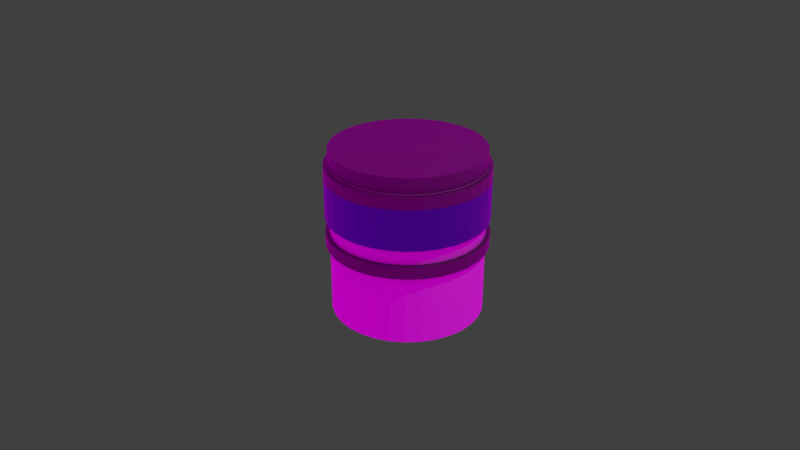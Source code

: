 # Source: my_magnet_bottle_test1.blend  (saved by Blender 3.5.10; exported with 4.5.12 LTS)
import bpy
from mathutils import Matrix  # noqa: F401  (used for matrix-valued properties, if any)

bpy.ops.wm.read_factory_settings(use_empty=True)
scene = bpy.context.scene
scene.name = 'Scene'

# ---- collections
col_collection_1 = bpy.data.collections.new('Collection 1'); scene.collection.children.link(col_collection_1)

# ---- images (referenced by path relative to the original .blend; pixels are not part of the script)
import os
ASSET_DIR = os.environ.get("B2B_ASSET_DIR", "")  # directory of the original .blend (textures are referenced by path, not embedded)
HERE = os.path.dirname(os.path.abspath(__file__))  # packed textures are extracted next to this script under _unpacked/

def load_image(name, relpath, width, height, colorspace="sRGB"):
    """Load a texture the original file referenced (path relative to the .blend, or extracted next to this script)."""
    p = next((c for c in (os.path.join(HERE, relpath), os.path.join(ASSET_DIR, relpath)) if relpath and os.path.exists(c)), "")
    if p:
        img = bpy.data.images.load(p, check_existing=True)
        img.name = name
    else:  # same state as the original file: an image datablock whose file is absent (Cycles renders it pink)
        img = bpy.data.images.new(name, width, height)
        img.source = "FILE"
        img.filepath = "//" + (relpath or name)
    img.colorspace_settings.name = colorspace
    return img
img_environment_hdr = load_image('environment.hdr', 'environment.hdr', 1024, 1024, 'Linear Rec.709')

# ---- materials (node trees are filled in below, after node groups)
mat_material_001 = bpy.data.materials.new('Material.001')
mat_material_001.use_transparent_shadow = False
mat_material_002 = bpy.data.materials.new('Material.002')
mat_material_002.use_transparent_shadow = False
mat_material = bpy.data.materials.new('Material')
mat_material.use_transparent_shadow = False

# ---- material node trees
mat_material_001.use_nodes = True; mat_material_001.node_tree.nodes.clear()
_N = mat_material_001.node_tree.nodes; _L = mat_material_001.node_tree.links
n0 = _N.new('ShaderNodeBsdfPrincipled'); n0.name = 'Principled BSDF'; n0.location = (10, 300)
n0.distribution = 'GGX'
n0.subsurface_method = 'RANDOM_WALK_SKIN'
n0.inputs[0].default_value = (0.448, 0.448, 0.448, 1.0)
n0.inputs[3].default_value = 1.45
n0.inputs[27].default_value = (0.0, 0.0, 0.0, 1.0)
n0.inputs[28].default_value = 1.0
n1 = _N.new('ShaderNodeOutputMaterial'); n1.name = 'Material Output'; n1.location = (300, 300)
_L.new(n0.outputs[0], n1.inputs[0])
n1.is_active_output = True
mat_material_002.use_nodes = True; mat_material_002.node_tree.nodes.clear()
_N = mat_material_002.node_tree.nodes; _L = mat_material_002.node_tree.links
n0 = _N.new('ShaderNodeBsdfPrincipled'); n0.name = 'Principled BSDF'; n0.location = (10, 300)
n0.distribution = 'GGX'
n0.subsurface_method = 'RANDOM_WALK_SKIN'
n0.inputs[0].default_value = (0.0578, 0.0578, 0.0578, 1.0)
n0.inputs[3].default_value = 1.45
n0.inputs[27].default_value = (0.0, 0.0, 0.0, 1.0)
n0.inputs[28].default_value = 1.0
n1 = _N.new('ShaderNodeOutputMaterial'); n1.name = 'Material Output'; n1.location = (300, 300)
_L.new(n0.outputs[0], n1.inputs[0])
n1.is_active_output = True
mat_material.use_nodes = True; mat_material.node_tree.nodes.clear()
_N = mat_material.node_tree.nodes; _L = mat_material.node_tree.links
n0 = _N.new('ShaderNodeBsdfPrincipled'); n0.name = 'Principled BSDF'; n0.location = (10, 300)
n0.distribution = 'GGX'
n0.subsurface_method = 'RANDOM_WALK_SKIN'
n0.inputs[0].default_value = (0.01464, 0.0352, 0.1679, 1.0)
n0.inputs[3].default_value = 1.45
n0.inputs[27].default_value = (0.0, 0.0, 0.0, 1.0)
n0.inputs[28].default_value = 1.0
n1 = _N.new('ShaderNodeOutputMaterial'); n1.name = 'Material Output'; n1.location = (300, 300)
_L.new(n0.outputs[0], n1.inputs[0])
n1.is_active_output = True

# ---- world
world_world = bpy.data.worlds.new('World'); scene.world = world_world
world_world.use_nodes = True; world_world.node_tree.nodes.clear()
_N = world_world.node_tree.nodes; _L = world_world.node_tree.links
n0 = _N.new('ShaderNodeBackground'); n0.name = 'Background'; n0.location = (132, 300)
n1 = _N.new('ShaderNodeOutputWorld'); n1.name = 'World Output'; n1.location = (343, 299)
n2 = _N.new('ShaderNodeMix'); n2.name = 'Mix'; n2.location = (-90, 301)
n2.data_type = 'RGBA'
n2.inputs[7].default_value = (0.05127, 0.05127, 0.05127, 1.0)
n3 = _N.new('ShaderNodeLightPath'); n3.name = 'Light Path'; n3.location = (-312, 302)
n3.width = 143
n4 = _N.new('ShaderNodeTexEnvironment'); n4.name = 'Environment Texture'; n4.location = (-367, 136)
n4.width = 202
n4.image = img_environment_hdr
_L.new(n0.outputs[0], n1.inputs[0])
_L.new(n4.outputs[0], n2.inputs[6])
_L.new(n3.outputs[0], n2.inputs[0])
_L.new(n2.outputs[2], n0.inputs[0])
n1.is_active_output = True
world_world.color = (0.05088, 0.05088, 0.05088)
world_world.use_sun_shadow = False
world_world.sun_shadow_jitter_overblur = 0.0
world_world.cycles.sampling_method = 'MANUAL'

# ---- cameras
cam_camera = bpy.data.cameras.new('Camera')
cam_camera.clip_end = 100.0
cam_camera.lens = 35.0
cam_camera.sensor_width = 32.0
cam_camera.sensor_height = 18.0
cam_camera.ortho_scale = 7.314
cam_camera.dof.focus_distance = 0.0

# ---- lights
light_lamp = bpy.data.lights.new('Lamp', 'POINT')
light_lamp.transmission_factor = 0.0
light_lamp.cutoff_distance = 30.0
light_lamp.energy = 100.0
light_lamp.shadow_buffer_clip_start = 1.001
light_lamp.shadow_soft_size = 0.1
light_lamp.shadow_maximum_resolution = 0.006
light_lamp.use_absolute_resolution = True

# ---- meshes
me_cylinder_005 = bpy.data.meshes.new('Cylinder.005')
me_cylinder_005.from_pydata([(0.0, 1.0, -1.0), (0.0, 0.9282, -0.8687), (0.0, 1.0, 1.0), (0.1951, 0.9808, -1.0), (0.1811, 0.9103, -0.8687), (0.1951, 0.9808, 1.0), (0.3827, 0.9239, -1.0), (0.3552, 0.8575, -0.8687), (0.3827, 0.9239, 1.0), (0.5556, 0.8315, -1.0), (0.5157, 0.7717, -0.8687), (0.5556, 0.8315, 1.0), (0.7071, 0.7071, -1.0), (0.6563, 0.6563, -0.8687), (0.7071, 0.7071, 1.0), (0.8315, 0.5556, -1.0), (0.7717, 0.5157, -0.8687), (0.8315, 0.5556, 1.0), (0.9239, 0.3827, -1.0), (0.8575, 0.3552, -0.8687), (0.9239, 0.3827, 1.0), (0.9808, 0.1951, -1.0), (0.9103, 0.1811, -0.8687), (0.9808, 0.1951, 1.0), (1.0, 0.0, -1.0), (0.9282, 0.0, -0.8687), (1.0, 0.0, 1.0), (0.9808, -0.1951, -1.0), (0.9103, -0.1811, -0.8687), (0.9808, -0.1951, 1.0), (0.8575, -0.3552, -0.8687), (0.9239, -0.3827, -1.0), (0.9239, -0.3827, 1.0), (0.8315, -0.5556, -1.0), (0.7717, -0.5157, -0.8687), (0.8315, -0.5556, 1.0), (0.7071, -0.7071, -1.0), (0.6563, -0.6563, -0.8687), (0.7071, -0.7071, 1.0), (0.5556, -0.8315, -1.0), (0.5157, -0.7717, -0.8687), (0.5556, -0.8315, 1.0), (0.3827, -0.9239, -1.0), (0.3552, -0.8575, -0.8687), (0.3827, -0.9239, 1.0), (0.1811, -0.9103, -0.8687), (0.1951, -0.9808, -1.0), (0.1951, -0.9808, 1.0), (0.0, -1.0, -1.0), (0.0, -0.9282, -0.8687), (0.0, -1.0, 1.0), (-0.1951, -0.9808, -1.0), (-0.1811, -0.9103, -0.8687), (-0.1951, -0.9808, 1.0), (-0.3827, -0.9239, -1.0), (-0.3552, -0.8575, -0.8687), (-0.3827, -0.9239, 1.0), (-0.5556, -0.8315, -1.0), (-0.5157, -0.7717, -0.8687), (-0.5556, -0.8315, 1.0), (-0.7071, -0.7071, -1.0), (-0.6563, -0.6563, -0.8687), (-0.7071, -0.7071, 1.0), (-0.8315, -0.5556, -1.0), (-0.7717, -0.5157, -0.8687), (-0.8315, -0.5556, 1.0), (-0.9239, -0.3827, -1.0), (-0.8575, -0.3552, -0.8687), (-0.9239, -0.3827, 1.0), (-0.9808, -0.1951, -1.0), (-0.9103, -0.1811, -0.8687), (-0.9808, -0.1951, 1.0), (-1.0, 0.0, -1.0), (-0.9282, 0.0, -0.8687), (-1.0, 0.0, 1.0), (-0.9808, 0.1951, -1.0), (-0.9103, 0.1811, -0.8687), (-0.9808, 0.1951, 1.0), (-0.9239, 0.3827, -1.0), (-0.8575, 0.3552, -0.8687), (-0.9239, 0.3827, 1.0), (-0.8315, 0.5556, -1.0), (-0.7717, 0.5157, -0.8687), (-0.8315, 0.5556, 1.0), (-0.7071, 0.7071, -1.0), (-0.6563, 0.6563, -0.8687), (-0.7071, 0.7071, 1.0), (-0.5556, 0.8315, -1.0), (-0.5157, 0.7717, -0.8687), (-0.5556, 0.8315, 1.0), (-0.3827, 0.9239, -1.0), (-0.3552, 0.8575, -0.8687), (-0.3827, 0.9239, 1.0), (-0.1951, 0.9808, -1.0), (-0.1811, 0.9103, -0.8687), (-0.1951, 0.9808, 1.0), (0.0, 0.9282, 1.0), (-0.6563, 0.6563, 1.0), (-0.9282, 0.0, 1.0), (-0.6563, -0.6563, 1.0), (0.0, -0.9282, 1.0), (0.6563, -0.6563, 1.0), (0.9282, 0.0, 1.0), (0.6563, 0.6563, 1.0), (-0.7717, 0.5157, 1.0), (-0.5157, 0.7717, 1.0), (-0.1811, 0.9103, 1.0), (-0.3552, 0.8575, 1.0), (0.1811, 0.9103, 1.0), (-0.9103, 0.1811, 1.0), (-0.9103, -0.1811, 1.0), (-0.7717, -0.5157, 1.0), (-0.5157, -0.7717, 1.0), (-0.8575, -0.3552, 1.0), (-0.1811, -0.9103, 1.0), (0.1811, -0.9103, 1.0), (0.5157, -0.7717, 1.0), (0.7717, -0.5157, 1.0), (0.3552, -0.8575, 1.0), (0.5157, 0.7717, 1.0), (0.7717, 0.5157, 1.0), (0.9103, -0.1811, 1.0), (0.9103, 0.1811, 1.0), (0.8575, 0.3552, 1.0), (-0.8575, 0.3552, 1.0), (0.3552, 0.8575, 1.0), (-0.3552, -0.8575, 1.0), (0.8575, -0.3552, 1.0)], [], [(0, 2, 5, 3), (3, 5, 8, 6), (6, 8, 11, 9), (9, 11, 14, 12), (12, 14, 17, 15), (15, 17, 20, 18), (18, 20, 23, 21), (21, 23, 26, 24), (24, 26, 29, 27), (27, 29, 32, 31), (31, 32, 35, 33), (33, 35, 38, 36), (36, 38, 41, 39), (39, 41, 44, 42), (42, 44, 47, 46), (46, 47, 50, 48), (48, 50, 53, 51), (51, 53, 56, 54), (54, 56, 59, 57), (57, 59, 62, 60), (60, 62, 65, 63), (63, 65, 68, 66), (66, 68, 71, 69), (69, 71, 74, 72), (72, 74, 77, 75), (75, 77, 80, 78), (78, 80, 83, 81), (81, 83, 86, 84), (84, 86, 89, 87), (87, 89, 92, 90), (98, 74, 71, 68, 65, 62, 59, 56, 53, 50, 47, 44, 41, 38, 35, 32, 29, 26, 102, 121, 127, 117, 101, 116, 118, 115, 100, 114, 126, 112, 99, 111, 113, 110), (102, 26, 23, 20, 17, 14, 11, 8, 5, 2, 95, 92, 89, 86, 83, 80, 77, 74, 98, 109, 124, 104, 97, 105, 107, 106, 96, 108, 125, 119, 103, 120, 123, 122), (90, 92, 95, 93), (93, 95, 2, 0), (93, 0, 3, 6, 9, 12, 15, 18, 21, 24, 27, 31, 33, 36, 39, 42, 46, 48, 51, 54, 57, 60, 63, 66, 69, 72, 75, 78, 81, 84, 87, 90), (96, 1, 4, 108), (108, 4, 7, 125), (125, 7, 10, 119), (119, 10, 13, 103), (13, 16, 120, 103), (16, 19, 123, 120), (19, 22, 122, 123), (22, 25, 102, 122), (25, 28, 121, 102), (28, 30, 127, 121), (30, 34, 117, 127), (34, 37, 101, 117), (37, 40, 116, 101), (40, 43, 118, 116), (43, 45, 115, 118), (45, 49, 100, 115), (49, 52, 114, 100), (52, 55, 126, 114), (126, 55, 58, 112), (58, 61, 99, 112), (99, 61, 64, 111), (111, 64, 67, 113), (113, 67, 70, 110), (110, 70, 73, 98), (98, 73, 76, 109), (109, 76, 79, 124), (124, 79, 82, 104), (104, 82, 85, 97), (97, 85, 88, 105), (105, 88, 91, 107), (107, 91, 94, 106), (106, 94, 1, 96), (91, 88, 85, 82, 79, 76, 73, 70, 67, 64, 61, 58, 55, 52, 49, 45, 43, 40, 37, 34, 30, 28, 25, 22, 19, 16, 13, 10, 7, 4, 1, 94)])
_uv = me_cylinder_005.uv_layers.new(name='UVMap')
_uv.uv.foreach_set('vector', [1.0, 0.5, 1.0, 1.0, 0.9688, 1.0, 0.9688, 0.5, 0.9688, 0.5, 0.9688, 1.0, 0.9375, 1.0, 0.9375, 0.5, 0.9375, 0.5, 0.9375, 1.0, 0.9062, 1.0, 0.9062, 0.5, 0.9062, 0.5, 0.9062, 1.0, 0.875, 1.0, 0.875, 0.5, 0.875, 0.5, 0.875, 1.0, 0.8438, 1.0, 0.8438, 0.5, 0.8438, 0.5, 0.8438, 1.0, 0.8125, 1.0, 0.8125, 0.5, 0.8125, 0.5, 0.8125, 1.0, 0.7812, 1.0, 0.7812, 0.5, 0.7812, 0.5, 0.7812, 1.0, 0.75, 1.0, 0.75, 0.5, 0.75, 0.5, 0.75, 1.0, 0.7188, 1.0, 0.7188, 0.5, 0.7188, 0.5, 0.7188, 1.0, 0.6875, 1.0, 0.6875, 0.5, 0.6875, 0.5, 0.6875, 1.0, 0.6562, 1.0, 0.6562, 0.5, 0.6562, 0.5, 0.6562, 1.0, 0.625, 1.0, 0.625, 0.5, 0.625, 0.5, 0.625, 1.0, 0.5938, 1.0, 0.5938, 0.5, 0.5938, 0.5, 0.5938, 1.0, 0.5625, 1.0, 0.5625, 0.5, 0.5625, 0.5, 0.5625, 1.0, 0.5312, 1.0, 0.5312, 0.5, 0.5312, 0.5, 0.5312, 1.0, 0.5, 1.0, 0.5, 0.5, 0.5, 0.5, 0.5, 1.0, 0.4688, 1.0, 0.4688, 0.5, 0.4688, 0.5, 0.4688, 1.0, 0.4375, 1.0, 0.4375, 0.5, 0.4375, 0.5, 0.4375, 1.0, 0.4062, 1.0, 0.4062, 0.5, 0.4062, 0.5, 0.4062, 1.0, 0.375, 1.0, 0.375, 0.5, 0.375, 0.5, 0.375, 1.0, 0.3438, 1.0, 0.3438, 0.5, 0.3438, 0.5, 0.3438, 1.0, 0.3125, 1.0, 0.3125, 0.5, 0.3125, 0.5, 0.3125, 1.0, 0.2812, 1.0, 0.2812, 0.5, 0.2812, 0.5, 0.2812, 1.0, 0.25, 1.0, 0.25, 0.5, 0.25, 0.5, 0.25, 1.0, 0.2188, 1.0, 0.2188, 0.5, 0.2188, 0.5, 0.2188, 1.0, 0.1875, 1.0, 0.1875, 0.5, 0.1875, 0.5, 0.1875, 1.0, 0.1562, 1.0, 0.1562, 0.5, 0.1562, 0.5, 0.1562, 1.0, 0.125, 1.0, 0.125, 0.5, 0.125, 0.5, 0.125, 1.0, 0.09375, 1.0, 0.09375, 0.5, 0.09375, 0.5, 0.09375, 1.0, 0.0625, 1.0, 0.0625, 0.5, 0.02724, 0.25, 0.01, 0.25, 0.01461, 0.2032, 0.02827, 0.1582, 0.05045, 0.1167, 0.08029, 0.08029, 0.1167, 0.05045, 0.1582, 0.02827, 0.2032, 0.01461, 0.25, 0.01, 0.2968, 0.01461, 0.3418, 0.02827, 0.3833, 0.05045, 0.4197, 0.08029, 0.4496, 0.1167, 0.4717, 0.1582, 0.4854, 0.2032, 0.49, 0.25, 0.4728, 0.25, 0.4685, 0.2065, 0.4558, 0.1648, 0.4352, 0.1262, 0.4075, 0.09248, 0.3738, 0.06478, 0.3352, 0.0442, 0.2935, 0.03152, 0.25, 0.02724, 0.2065, 0.03152, 0.1648, 0.0442, 0.1262, 0.06478, 0.09248, 0.09248, 0.06478, 0.1262, 0.0442, 0.1648, 0.03152, 0.2065, 0.4728, 0.25, 0.49, 0.25, 0.4854, 0.2968, 0.4717, 0.3418, 0.4496, 0.3833, 0.4197, 0.4197, 0.3833, 0.4496, 0.3418, 0.4717, 0.2968, 0.4854, 0.25, 0.49, 0.2032, 0.4854, 0.1582, 0.4717, 0.1167, 0.4496, 0.08029, 0.4197, 0.05045, 0.3833, 0.02827, 0.3418, 0.01461, 0.2968, 0.01, 0.25, 0.02724, 0.25, 0.03152, 0.2935, 0.0442, 0.3352, 0.06478, 0.3738, 0.09248, 0.4075, 0.1262, 0.4352, 0.1648, 0.4558, 0.2065, 0.4685, 0.25, 0.4728, 0.2935, 0.4685, 0.3352, 0.4558, 0.3738, 0.4352, 0.4075, 0.4075, 0.4352, 0.3738, 0.4558, 0.3352, 0.4685, 0.2935, 0.0625, 0.5, 0.0625, 1.0, 0.03125, 1.0, 0.03125, 0.5, 0.03125, 0.5, 0.03125, 1.0, 0.0, 1.0, 0.0, 0.5, 0.7032, 0.4854, 0.75, 0.49, 0.7968, 0.4854, 0.8418, 0.4717, 0.8833, 0.4496, 0.9197, 0.4197, 0.9496, 0.3833, 0.9717, 0.3418, 0.9854, 0.2968, 0.99, 0.25, 0.9854, 0.2032, 0.9717, 0.1582, 0.9496, 0.1167, 0.9197, 0.08029, 0.8833, 0.05045, 0.8418, 0.02827, 0.7968, 0.01461, 0.75, 0.01, 0.7032, 0.01461, 0.6582, 0.02827, 0.6167, 0.05045, 0.5803, 0.08029, 0.5504, 0.1167, 0.5283, 0.1582, 0.5146, 0.2032, 0.51, 0.25, 0.5146, 0.2968, 0.5283, 0.3418, 0.5504, 0.3833, 0.5803, 0.4197, 0.6167, 0.4496, 0.6582, 0.4717, 1.0, 0.9776, 1.0, 0.5, 0.9688, 0.5, 0.9688, 0.9776, 0.9688, 0.9776, 0.9688, 0.5, 0.9375, 0.5, 0.9375, 0.9776, 0.9375, 0.9776, 0.9375, 0.5, 0.9062, 0.5, 0.9062, 0.9776, 0.9062, 0.9776, 0.9062, 0.5, 0.875, 0.5, 0.875, 0.9776, 0.875, 0.5, 0.8438, 0.5, 0.8438, 0.9776, 0.875, 0.9776, 0.8438, 0.5, 0.8125, 0.5, 0.8125, 0.9776, 0.8438, 0.9776, 0.8125, 0.5, 0.7812, 0.5, 0.7812, 0.9776, 0.8125, 0.9776, 0.7812, 0.5, 0.75, 0.5, 0.75, 0.9776, 0.7812, 0.9776, 0.75, 0.5, 0.7188, 0.5, 0.7188, 0.9776, 0.75, 0.9776, 0.7188, 0.5, 0.6875, 0.5, 0.6875, 0.9776, 0.7188, 0.9776, 0.6875, 0.5, 0.6562, 0.5, 0.6562, 0.9776, 0.6875, 0.9776, 0.6562, 0.5, 0.625, 0.5, 0.625, 0.9776, 0.6562, 0.9776, 0.625, 0.5, 0.5938, 0.5, 0.5938, 0.9776, 0.625, 0.9776, 0.5938, 0.5, 0.5625, 0.5, 0.5625, 0.9776, 0.5938, 0.9776, 0.5625, 0.5, 0.5312, 0.5, 0.5312, 0.9776, 0.5625, 0.9776, 0.5312, 0.5, 0.5, 0.5, 0.5, 0.9776, 0.5312, 0.9776, 0.5, 0.5, 0.4688, 0.5, 0.4688, 0.9776, 0.5, 0.9776, 0.4688, 0.5, 0.4375, 0.5, 0.4375, 0.9776, 0.4688, 0.9776, 0.4375, 0.9776, 0.4375, 0.5, 0.4062, 0.5, 0.4062, 0.9776, 0.4062, 0.5, 0.375, 0.5, 0.375, 0.9776, 0.4062, 0.9776, 0.375, 0.9776, 0.375, 0.5, 0.3438, 0.5, 0.3438, 0.9776, 0.3438, 0.9776, 0.3438, 0.5, 0.3125, 0.5, 0.3125, 0.9776, 0.3125, 0.9776, 0.3125, 0.5, 0.2812, 0.5, 0.2812, 0.9776, 0.2812, 0.9776, 0.2812, 0.5, 0.25, 0.5, 0.25, 0.9776, 0.25, 0.9776, 0.25, 0.5, 0.2188, 0.5, 0.2188, 0.9776, 0.2188, 0.9776, 0.2188, 0.5, 0.1875, 0.5, 0.1875, 0.9776, 0.1875, 0.9776, 0.1875, 0.5, 0.1562, 0.5, 0.1562, 0.9776, 0.1562, 0.9776, 0.1562, 0.5, 0.125, 0.5, 0.125, 0.9776, 0.125, 0.9776, 0.125, 0.5, 0.09375, 0.5, 0.09375, 0.9776, 0.09375, 0.9776, 0.09375, 0.5, 0.0625, 0.5, 0.0625, 0.9776, 0.0625, 0.9776, 0.0625, 0.5, 0.03125, 0.5, 0.03125, 0.9776, 0.03125, 0.9776, 0.03125, 0.5, 0.0, 0.5, 0.0, 0.9776, 0.6582, 0.4717, 0.6167, 0.4496, 0.5803, 0.4197, 0.5504, 0.3833, 0.5283, 0.3418, 0.5146, 0.2968, 0.51, 0.25, 0.5146, 0.2032, 0.5283, 0.1582, 0.5504, 0.1167, 0.5803, 0.08029, 0.6167, 0.05045, 0.6582, 0.02827, 0.7032, 0.01461, 0.75, 0.01, 0.7968, 0.01461, 0.8418, 0.02827, 0.8833, 0.05045, 0.9197, 0.08029, 0.9496, 0.1167, 0.9717, 0.1582, 0.9854, 0.2032, 0.99, 0.25, 0.9854, 0.2968, 0.9717, 0.3418, 0.9496, 0.3833, 0.9197, 0.4197, 0.8833, 0.4496, 0.8418, 0.4717, 0.7968, 0.4854, 0.75, 0.49, 0.7032, 0.4854])
me_cylinder_005.materials.append(mat_material_001)
me_cylinder_005.update()
me_cylinder_007 = bpy.data.meshes.new('Cylinder.007')
me_cylinder_007.from_pydata([(0.0, 1.0, -1.0), (0.0, 1.0, 1.0), (0.1951, 0.9808, -1.0), (0.1951, 0.9808, 1.0), (0.3827, 0.9239, -1.0), (0.3827, 0.9239, 1.0), (0.5556, 0.8315, -1.0), (0.5556, 0.8315, 1.0), (0.7071, 0.7071, -1.0), (0.7071, 0.7071, 1.0), (0.8315, 0.5556, -1.0), (0.8315, 0.5556, 1.0), (0.9239, 0.3827, -1.0), (0.9239, 0.3827, 1.0), (0.9808, 0.1951, -1.0), (0.9808, 0.1951, 1.0), (1.0, 0.0, -1.0), (1.0, 0.0, 1.0), (0.9808, -0.1951, -1.0), (0.9808, -0.1951, 1.0), (0.9239, -0.3827, -1.0), (0.9239, -0.3827, 1.0), (0.8315, -0.5556, -1.0), (0.8315, -0.5556, 1.0), (0.7071, -0.7071, -1.0), (0.7071, -0.7071, 1.0), (0.5556, -0.8315, -1.0), (0.5556, -0.8315, 1.0), (0.3827, -0.9239, -1.0), (0.3827, -0.9239, 1.0), (0.1951, -0.9808, -1.0), (0.1951, -0.9808, 1.0), (0.0, -1.0, -1.0), (0.0, -1.0, 1.0), (-0.1951, -0.9808, -1.0), (-0.1951, -0.9808, 1.0), (-0.3827, -0.9239, -1.0), (-0.3827, -0.9239, 1.0), (-0.5556, -0.8315, -1.0), (-0.5556, -0.8315, 1.0), (-0.7071, -0.7071, -1.0), (-0.7071, -0.7071, 1.0), (-0.8315, -0.5556, -1.0), (-0.8315, -0.5556, 1.0), (-0.9239, -0.3827, -1.0), (-0.9239, -0.3827, 1.0), (-0.9808, -0.1951, -1.0), (-0.9808, -0.1951, 1.0), (-1.0, 0.0, -1.0), (-1.0, 0.0, 1.0), (-0.9808, 0.1951, -1.0), (-0.9808, 0.1951, 1.0), (-0.9239, 0.3827, -1.0), (-0.9239, 0.3827, 1.0), (-0.8315, 0.5556, -1.0), (-0.8315, 0.5556, 1.0), (-0.7071, 0.7071, -1.0), (-0.7071, 0.7071, 1.0), (-0.5556, 0.8315, -1.0), (-0.5556, 0.8315, 1.0), (-0.3827, 0.9239, -1.0), (-0.3827, 0.9239, 1.0), (-0.1951, 0.9808, -1.0), (-0.1951, 0.9808, 1.0)], [], [(0, 1, 3, 2), (2, 3, 5, 4), (4, 5, 7, 6), (6, 7, 9, 8), (8, 9, 11, 10), (10, 11, 13, 12), (12, 13, 15, 14), (14, 15, 17, 16), (16, 17, 19, 18), (18, 19, 21, 20), (20, 21, 23, 22), (22, 23, 25, 24), (24, 25, 27, 26), (26, 27, 29, 28), (28, 29, 31, 30), (30, 31, 33, 32), (32, 33, 35, 34), (34, 35, 37, 36), (36, 37, 39, 38), (38, 39, 41, 40), (40, 41, 43, 42), (42, 43, 45, 44), (44, 45, 47, 46), (46, 47, 49, 48), (48, 49, 51, 50), (50, 51, 53, 52), (52, 53, 55, 54), (54, 55, 57, 56), (56, 57, 59, 58), (58, 59, 61, 60), (3, 1, 63, 61, 59, 57, 55, 53, 51, 49, 47, 45, 43, 41, 39, 37, 35, 33, 31, 29, 27, 25, 23, 21, 19, 17, 15, 13, 11, 9, 7, 5), (60, 61, 63, 62), (62, 63, 1, 0), (0, 2, 4, 6, 8, 10, 12, 14, 16, 18, 20, 22, 24, 26, 28, 30, 32, 34, 36, 38, 40, 42, 44, 46, 48, 50, 52, 54, 56, 58, 60, 62)])
_uv = me_cylinder_007.uv_layers.new(name='UVMap')
_uv.uv.foreach_set('vector', [1.0, 0.5, 1.0, 1.0, 0.9688, 1.0, 0.9688, 0.5, 0.9688, 0.5, 0.9688, 1.0, 0.9375, 1.0, 0.9375, 0.5, 0.9375, 0.5, 0.9375, 1.0, 0.9062, 1.0, 0.9062, 0.5, 0.9062, 0.5, 0.9062, 1.0, 0.875, 1.0, 0.875, 0.5, 0.875, 0.5, 0.875, 1.0, 0.8438, 1.0, 0.8438, 0.5, 0.8438, 0.5, 0.8438, 1.0, 0.8125, 1.0, 0.8125, 0.5, 0.8125, 0.5, 0.8125, 1.0, 0.7812, 1.0, 0.7812, 0.5, 0.7812, 0.5, 0.7812, 1.0, 0.75, 1.0, 0.75, 0.5, 0.75, 0.5, 0.75, 1.0, 0.7188, 1.0, 0.7188, 0.5, 0.7188, 0.5, 0.7188, 1.0, 0.6875, 1.0, 0.6875, 0.5, 0.6875, 0.5, 0.6875, 1.0, 0.6562, 1.0, 0.6562, 0.5, 0.6562, 0.5, 0.6562, 1.0, 0.625, 1.0, 0.625, 0.5, 0.625, 0.5, 0.625, 1.0, 0.5938, 1.0, 0.5938, 0.5, 0.5938, 0.5, 0.5938, 1.0, 0.5625, 1.0, 0.5625, 0.5, 0.5625, 0.5, 0.5625, 1.0, 0.5312, 1.0, 0.5312, 0.5, 0.5312, 0.5, 0.5312, 1.0, 0.5, 1.0, 0.5, 0.5, 0.5, 0.5, 0.5, 1.0, 0.4688, 1.0, 0.4688, 0.5, 0.4688, 0.5, 0.4688, 1.0, 0.4375, 1.0, 0.4375, 0.5, 0.4375, 0.5, 0.4375, 1.0, 0.4062, 1.0, 0.4062, 0.5, 0.4062, 0.5, 0.4062, 1.0, 0.375, 1.0, 0.375, 0.5, 0.375, 0.5, 0.375, 1.0, 0.3438, 1.0, 0.3438, 0.5, 0.3438, 0.5, 0.3438, 1.0, 0.3125, 1.0, 0.3125, 0.5, 0.3125, 0.5, 0.3125, 1.0, 0.2812, 1.0, 0.2812, 0.5, 0.2812, 0.5, 0.2812, 1.0, 0.25, 1.0, 0.25, 0.5, 0.25, 0.5, 0.25, 1.0, 0.2188, 1.0, 0.2188, 0.5, 0.2188, 0.5, 0.2188, 1.0, 0.1875, 1.0, 0.1875, 0.5, 0.1875, 0.5, 0.1875, 1.0, 0.1562, 1.0, 0.1562, 0.5, 0.1562, 0.5, 0.1562, 1.0, 0.125, 1.0, 0.125, 0.5, 0.125, 0.5, 0.125, 1.0, 0.09375, 1.0, 0.09375, 0.5, 0.09375, 0.5, 0.09375, 1.0, 0.0625, 1.0, 0.0625, 0.5, 0.2968, 0.4854, 0.25, 0.49, 0.2032, 0.4854, 0.1582, 0.4717, 0.1167, 0.4496, 0.08029, 0.4197, 0.05045, 0.3833, 0.02827, 0.3418, 0.01461, 0.2968, 0.01, 0.25, 0.01461, 0.2032, 0.02827, 0.1582, 0.05045, 0.1167, 0.08029, 0.08029, 0.1167, 0.05045, 0.1582, 0.02827, 0.2032, 0.01461, 0.25, 0.01, 0.2968, 0.01461, 0.3418, 0.02827, 0.3833, 0.05045, 0.4197, 0.08029, 0.4496, 0.1167, 0.4717, 0.1582, 0.4854, 0.2032, 0.49, 0.25, 0.4854, 0.2968, 0.4717, 0.3418, 0.4496, 0.3833, 0.4197, 0.4197, 0.3833, 0.4496, 0.3418, 0.4717, 0.0625, 0.5, 0.0625, 1.0, 0.03125, 1.0, 0.03125, 0.5, 0.03125, 0.5, 0.03125, 1.0, 0.0, 1.0, 0.0, 0.5, 0.75, 0.49, 0.7968, 0.4854, 0.8418, 0.4717, 0.8833, 0.4496, 0.9197, 0.4197, 0.9496, 0.3833, 0.9717, 0.3418, 0.9854, 0.2968, 0.99, 0.25, 0.9854, 0.2032, 0.9717, 0.1582, 0.9496, 0.1167, 0.9197, 0.08029, 0.8833, 0.05045, 0.8418, 0.02827, 0.7968, 0.01461, 0.75, 0.01, 0.7032, 0.01461, 0.6582, 0.02827, 0.6167, 0.05045, 0.5803, 0.08029, 0.5504, 0.1167, 0.5283, 0.1582, 0.5146, 0.2032, 0.51, 0.25, 0.5146, 0.2968, 0.5283, 0.3418, 0.5504, 0.3833, 0.5803, 0.4197, 0.6167, 0.4496, 0.6582, 0.4717, 0.7032, 0.4854])
me_cylinder_007.materials.append(mat_material_002)
me_cylinder_007.update()
me_cylinder_008 = bpy.data.meshes.new('Cylinder.008')
me_cylinder_008.from_pydata([(0.0, 1.0, -1.0), (0.0, 1.0, 1.0), (0.1951, 0.9808, -1.0), (0.1951, 0.9808, 1.0), (0.3827, 0.9239, -1.0), (0.3827, 0.9239, 1.0), (0.5556, 0.8315, -1.0), (0.5556, 0.8315, 1.0), (0.7071, 0.7071, -1.0), (0.7071, 0.7071, 1.0), (0.8315, 0.5556, -1.0), (0.8315, 0.5556, 1.0), (0.9239, 0.3827, -1.0), (0.9239, 0.3827, 1.0), (0.9808, 0.1951, -1.0), (0.9808, 0.1951, 1.0), (1.0, 0.0, -1.0), (1.0, 0.0, 1.0), (0.9808, -0.1951, -1.0), (0.9808, -0.1951, 1.0), (0.9239, -0.3827, -1.0), (0.9239, -0.3827, 1.0), (0.8315, -0.5556, -1.0), (0.8315, -0.5556, 1.0), (0.7071, -0.7071, -1.0), (0.7071, -0.7071, 1.0), (0.5556, -0.8315, -1.0), (0.5556, -0.8315, 1.0), (0.3827, -0.9239, -1.0), (0.3827, -0.9239, 1.0), (0.1951, -0.9808, -1.0), (0.1951, -0.9808, 1.0), (0.0, -1.0, -1.0), (0.0, -1.0, 1.0), (-0.1951, -0.9808, -1.0), (-0.1951, -0.9808, 1.0), (-0.3827, -0.9239, -1.0), (-0.3827, -0.9239, 1.0), (-0.5556, -0.8315, -1.0), (-0.5556, -0.8315, 1.0), (-0.7071, -0.7071, -1.0), (-0.7071, -0.7071, 1.0), (-0.8315, -0.5556, -1.0), (-0.8315, -0.5556, 1.0), (-0.9239, -0.3827, -1.0), (-0.9239, -0.3827, 1.0), (-0.9808, -0.1951, -1.0), (-0.9808, -0.1951, 1.0), (-1.0, 0.0, -1.0), (-1.0, 0.0, 1.0), (-0.9808, 0.1951, -1.0), (-0.9808, 0.1951, 1.0), (-0.9239, 0.3827, -1.0), (-0.9239, 0.3827, 1.0), (-0.8315, 0.5556, -1.0), (-0.8315, 0.5556, 1.0), (-0.7071, 0.7071, -1.0), (-0.7071, 0.7071, 1.0), (-0.5556, 0.8315, -1.0), (-0.5556, 0.8315, 1.0), (-0.3827, 0.9239, -1.0), (-0.3827, 0.9239, 1.0), (-0.1951, 0.9808, -1.0), (-0.1951, 0.9808, 1.0)], [], [(0, 1, 3, 2), (2, 3, 5, 4), (4, 5, 7, 6), (6, 7, 9, 8), (8, 9, 11, 10), (10, 11, 13, 12), (12, 13, 15, 14), (14, 15, 17, 16), (16, 17, 19, 18), (18, 19, 21, 20), (20, 21, 23, 22), (22, 23, 25, 24), (24, 25, 27, 26), (26, 27, 29, 28), (28, 29, 31, 30), (30, 31, 33, 32), (32, 33, 35, 34), (34, 35, 37, 36), (36, 37, 39, 38), (38, 39, 41, 40), (40, 41, 43, 42), (42, 43, 45, 44), (44, 45, 47, 46), (46, 47, 49, 48), (48, 49, 51, 50), (50, 51, 53, 52), (52, 53, 55, 54), (54, 55, 57, 56), (56, 57, 59, 58), (58, 59, 61, 60), (3, 1, 63, 61, 59, 57, 55, 53, 51, 49, 47, 45, 43, 41, 39, 37, 35, 33, 31, 29, 27, 25, 23, 21, 19, 17, 15, 13, 11, 9, 7, 5), (60, 61, 63, 62), (62, 63, 1, 0), (0, 2, 4, 6, 8, 10, 12, 14, 16, 18, 20, 22, 24, 26, 28, 30, 32, 34, 36, 38, 40, 42, 44, 46, 48, 50, 52, 54, 56, 58, 60, 62)])
_uv = me_cylinder_008.uv_layers.new(name='UVMap')
_uv.uv.foreach_set('vector', [1.0, 0.5, 1.0, 1.0, 0.9688, 1.0, 0.9688, 0.5, 0.9688, 0.5, 0.9688, 1.0, 0.9375, 1.0, 0.9375, 0.5, 0.9375, 0.5, 0.9375, 1.0, 0.9062, 1.0, 0.9062, 0.5, 0.9062, 0.5, 0.9062, 1.0, 0.875, 1.0, 0.875, 0.5, 0.875, 0.5, 0.875, 1.0, 0.8438, 1.0, 0.8438, 0.5, 0.8438, 0.5, 0.8438, 1.0, 0.8125, 1.0, 0.8125, 0.5, 0.8125, 0.5, 0.8125, 1.0, 0.7812, 1.0, 0.7812, 0.5, 0.7812, 0.5, 0.7812, 1.0, 0.75, 1.0, 0.75, 0.5, 0.75, 0.5, 0.75, 1.0, 0.7188, 1.0, 0.7188, 0.5, 0.7188, 0.5, 0.7188, 1.0, 0.6875, 1.0, 0.6875, 0.5, 0.6875, 0.5, 0.6875, 1.0, 0.6562, 1.0, 0.6562, 0.5, 0.6562, 0.5, 0.6562, 1.0, 0.625, 1.0, 0.625, 0.5, 0.625, 0.5, 0.625, 1.0, 0.5938, 1.0, 0.5938, 0.5, 0.5938, 0.5, 0.5938, 1.0, 0.5625, 1.0, 0.5625, 0.5, 0.5625, 0.5, 0.5625, 1.0, 0.5312, 1.0, 0.5312, 0.5, 0.5312, 0.5, 0.5312, 1.0, 0.5, 1.0, 0.5, 0.5, 0.5, 0.5, 0.5, 1.0, 0.4688, 1.0, 0.4688, 0.5, 0.4688, 0.5, 0.4688, 1.0, 0.4375, 1.0, 0.4375, 0.5, 0.4375, 0.5, 0.4375, 1.0, 0.4062, 1.0, 0.4062, 0.5, 0.4062, 0.5, 0.4062, 1.0, 0.375, 1.0, 0.375, 0.5, 0.375, 0.5, 0.375, 1.0, 0.3438, 1.0, 0.3438, 0.5, 0.3438, 0.5, 0.3438, 1.0, 0.3125, 1.0, 0.3125, 0.5, 0.3125, 0.5, 0.3125, 1.0, 0.2812, 1.0, 0.2812, 0.5, 0.2812, 0.5, 0.2812, 1.0, 0.25, 1.0, 0.25, 0.5, 0.25, 0.5, 0.25, 1.0, 0.2188, 1.0, 0.2188, 0.5, 0.2188, 0.5, 0.2188, 1.0, 0.1875, 1.0, 0.1875, 0.5, 0.1875, 0.5, 0.1875, 1.0, 0.1562, 1.0, 0.1562, 0.5, 0.1562, 0.5, 0.1562, 1.0, 0.125, 1.0, 0.125, 0.5, 0.125, 0.5, 0.125, 1.0, 0.09375, 1.0, 0.09375, 0.5, 0.09375, 0.5, 0.09375, 1.0, 0.0625, 1.0, 0.0625, 0.5, 0.2968, 0.4854, 0.25, 0.49, 0.2032, 0.4854, 0.1582, 0.4717, 0.1167, 0.4496, 0.08029, 0.4197, 0.05045, 0.3833, 0.02827, 0.3418, 0.01461, 0.2968, 0.01, 0.25, 0.01461, 0.2032, 0.02827, 0.1582, 0.05045, 0.1167, 0.08029, 0.08029, 0.1167, 0.05045, 0.1582, 0.02827, 0.2032, 0.01461, 0.25, 0.01, 0.2968, 0.01461, 0.3418, 0.02827, 0.3833, 0.05045, 0.4197, 0.08029, 0.4496, 0.1167, 0.4717, 0.1582, 0.4854, 0.2032, 0.49, 0.25, 0.4854, 0.2968, 0.4717, 0.3418, 0.4496, 0.3833, 0.4197, 0.4197, 0.3833, 0.4496, 0.3418, 0.4717, 0.0625, 0.5, 0.0625, 1.0, 0.03125, 1.0, 0.03125, 0.5, 0.03125, 0.5, 0.03125, 1.0, 0.0, 1.0, 0.0, 0.5, 0.75, 0.49, 0.7968, 0.4854, 0.8418, 0.4717, 0.8833, 0.4496, 0.9197, 0.4197, 0.9496, 0.3833, 0.9717, 0.3418, 0.9854, 0.2968, 0.99, 0.25, 0.9854, 0.2032, 0.9717, 0.1582, 0.9496, 0.1167, 0.9197, 0.08029, 0.8833, 0.05045, 0.8418, 0.02827, 0.7968, 0.01461, 0.75, 0.01, 0.7032, 0.01461, 0.6582, 0.02827, 0.6167, 0.05045, 0.5803, 0.08029, 0.5504, 0.1167, 0.5283, 0.1582, 0.5146, 0.2032, 0.51, 0.25, 0.5146, 0.2968, 0.5283, 0.3418, 0.5504, 0.3833, 0.5803, 0.4197, 0.6167, 0.4496, 0.6582, 0.4717, 0.7032, 0.4854])
me_cylinder_008.materials.append(mat_material)
me_cylinder_008.update()
me_cylinder_009 = bpy.data.meshes.new('Cylinder.009')
me_cylinder_009.from_pydata([(2.694e-10, 1.058, 0.8378), (2.694e-10, 0.9819, 0.9767), (2.694e-10, 1.058, 1.003), (0.2064, 1.038, 0.8378), (0.1916, 0.963, 0.9767), (0.2064, 1.038, 1.003), (0.4048, 0.9773, 0.8378), (0.3757, 0.9071, 0.9767), (0.4048, 0.9773, 1.003), (0.5877, 0.8796, 0.8378), (0.5455, 0.8164, 0.9767), (0.5877, 0.8796, 1.003), (0.748, 0.748, 0.8378), (0.6943, 0.6943, 0.9767), (0.748, 0.748, 1.003), (0.8796, 0.5877, 0.8378), (0.8164, 0.5455, 0.9767), (0.8796, 0.5877, 1.003), (0.9773, 0.4048, 0.8378), (0.9071, 0.3757, 0.9767), (0.9773, 0.4048, 1.003), (1.038, 0.2064, 0.8378), (0.963, 0.1916, 0.9767), (1.038, 0.2064, 1.003), (1.058, 6.33e-10, 0.8378), (0.9819, 6.33e-10, 0.9767), (1.058, 6.33e-10, 1.003), (1.038, -0.2064, 0.8378), (0.963, -0.1916, 0.9767), (1.038, -0.2064, 1.003), (0.9071, -0.3757, 0.9767), (0.9773, -0.4048, 0.8378), (0.9773, -0.4048, 1.003), (0.8796, -0.5877, 0.8378), (0.8164, -0.5455, 0.9767), (0.8796, -0.5877, 1.003), (0.748, -0.748, 0.8378), (0.6943, -0.6943, 0.9767), (0.748, -0.748, 1.003), (0.5877, -0.8796, 0.8378), (0.5455, -0.8164, 0.9767), (0.5877, -0.8796, 1.003), (0.4048, -0.9773, 0.8378), (0.3757, -0.9071, 0.9767), (0.4048, -0.9773, 1.003), (0.1916, -0.963, 0.9767), (0.2064, -1.038, 0.8378), (0.2064, -1.038, 1.003), (2.694e-10, -1.058, 0.8378), (2.694e-10, -0.9819, 0.9767), (2.694e-10, -1.058, 1.003), (-0.2064, -1.038, 0.8378), (-0.1916, -0.963, 0.9767), (-0.2064, -1.038, 1.003), (-0.4048, -0.9773, 0.8378), (-0.3757, -0.9071, 0.9767), (-0.4048, -0.9773, 1.003), (-0.5877, -0.8796, 0.8378), (-0.5455, -0.8164, 0.9767), (-0.5877, -0.8796, 1.003), (-0.748, -0.748, 0.8378), (-0.6943, -0.6943, 0.9767), (-0.748, -0.748, 1.003), (-0.8796, -0.5877, 0.8378), (-0.8164, -0.5455, 0.9767), (-0.8796, -0.5877, 1.003), (-0.9773, -0.4048, 0.8378), (-0.9071, -0.3757, 0.9767), (-0.9773, -0.4048, 1.003), (-1.038, -0.2064, 0.8378), (-0.963, -0.1916, 0.9767), (-1.038, -0.2064, 1.003), (-1.058, 6.33e-10, 0.8378), (-0.9819, 6.33e-10, 0.9767), (-1.058, 6.33e-10, 1.003), (-1.038, 0.2064, 0.8378), (-0.963, 0.1916, 0.9767), (-1.038, 0.2064, 1.003), (-0.9773, 0.4048, 0.8378), (-0.9071, 0.3757, 0.9767), (-0.9773, 0.4048, 1.003), (-0.8796, 0.5877, 0.8378), (-0.8164, 0.5455, 0.9767), (-0.8796, 0.5877, 1.003), (-0.748, 0.748, 0.8378), (-0.6943, 0.6943, 0.9767), (-0.748, 0.748, 1.003), (-0.5877, 0.8796, 0.8378), (-0.5455, 0.8164, 0.9767), (-0.5877, 0.8796, 1.003), (-0.4048, 0.9773, 0.8378), (-0.3757, 0.9071, 0.9767), (-0.4048, 0.9773, 1.003), (-0.2064, 1.038, 0.8378), (-0.1916, 0.963, 0.9767), (-0.2064, 1.038, 1.003), (2.694e-10, 0.9819, 1.003), (-0.6943, 0.6943, 1.003), (-0.9819, 6.33e-10, 1.003), (-0.6943, -0.6943, 1.003), (2.694e-10, -0.9819, 1.003), (0.6943, -0.6943, 1.003), (0.9819, 6.33e-10, 1.003), (0.6943, 0.6943, 1.003), (-0.8164, 0.5455, 1.003), (-0.5455, 0.8164, 1.003), (-0.1916, 0.963, 1.003), (-0.3757, 0.9071, 1.003), (0.1916, 0.963, 1.003), (-0.963, 0.1916, 1.003), (-0.963, -0.1916, 1.003), (-0.8164, -0.5455, 1.003), (-0.5455, -0.8164, 1.003), (-0.9071, -0.3757, 1.003), (-0.1916, -0.963, 1.003), (0.1916, -0.963, 1.003), (0.5455, -0.8164, 1.003), (0.8164, -0.5455, 1.003), (0.3757, -0.9071, 1.003), (0.5455, 0.8164, 1.003), (0.8164, 0.5455, 1.003), (0.963, -0.1916, 1.003), (0.963, 0.1916, 1.003), (0.9071, 0.3757, 1.003), (-0.9071, 0.3757, 1.003), (0.3757, 0.9071, 1.003), (-0.3757, -0.9071, 1.003), (0.9071, -0.3757, 1.003), (2.694e-10, 1.058, 0.8383), (0.2064, 1.038, 0.8383), (0.4048, 0.9773, 0.8383), (0.5877, 0.8796, 0.8383), (0.748, 0.748, 0.8383), (0.8796, 0.5877, 0.8383), (0.9773, 0.4048, 0.8383), (1.038, 0.2064, 0.8383), (1.058, 6.33e-10, 0.8383), (1.038, -0.2064, 0.8383), (0.9773, -0.4048, 0.8383), (0.8796, -0.5877, 0.8383), (0.748, -0.748, 0.8383), (0.5877, -0.8796, 0.8383), (0.4048, -0.9773, 0.8383), (0.2064, -1.038, 0.8383), (2.694e-10, -1.058, 0.8383), (-0.2064, -1.038, 0.8383), (-0.4048, -0.9773, 0.8383), (-0.5877, -0.8796, 0.8383), (-0.748, -0.748, 0.8383), (-0.8796, -0.5877, 0.8383), (-0.9773, -0.4048, 0.8383), (-1.038, -0.2064, 0.8383), (-1.058, 6.33e-10, 0.8383), (-1.038, 0.2064, 0.8383), (-0.9773, 0.4048, 0.8383), (-0.8796, 0.5877, 0.8383), (-0.748, 0.748, 0.8383), (-0.5877, 0.8796, 0.8383), (-0.4048, 0.9773, 0.8383), (-0.2064, 1.038, 0.8383), (2.694e-10, 0.9819, 0.8383), (-0.6943, 0.6943, 0.8383), (-0.9819, 6.33e-10, 0.8383), (-0.6943, -0.6943, 0.8383), (2.694e-10, -0.9819, 0.8383), (0.6943, -0.6943, 0.8383), (0.9819, 6.33e-10, 0.8383), (0.6943, 0.6943, 0.8383), (-0.8164, 0.5455, 0.8383), (-0.5455, 0.8164, 0.8383), (-0.1916, 0.963, 0.8383), (-0.3757, 0.9071, 0.8383), (0.1916, 0.963, 0.8383), (-0.963, 0.1916, 0.8383), (-0.963, -0.1916, 0.8383), (-0.8164, -0.5455, 0.8383), (-0.5455, -0.8164, 0.8383), (-0.9071, -0.3757, 0.8383), (-0.1916, -0.963, 0.8383), (0.1916, -0.963, 0.8383), (0.5455, -0.8164, 0.8383), (0.8164, -0.5455, 0.8383), (0.3757, -0.9071, 0.8383), (0.5455, 0.8164, 0.8383), (0.8164, 0.5455, 0.8383), (0.963, -0.1916, 0.8383), (0.963, 0.1916, 0.8383), (0.9071, 0.3757, 0.8383), (-0.9071, 0.3757, 0.8383), (0.3757, 0.9071, 0.8383), (-0.3757, -0.9071, 0.8383), (0.9071, -0.3757, 0.8383)], [], [(0, 2, 5, 3), (3, 5, 8, 6), (6, 8, 11, 9), (9, 11, 14, 12), (12, 14, 17, 15), (15, 17, 20, 18), (18, 20, 23, 21), (21, 23, 26, 24), (24, 26, 29, 27), (27, 29, 32, 31), (31, 32, 35, 33), (33, 35, 38, 36), (36, 38, 41, 39), (39, 41, 44, 42), (42, 44, 47, 46), (46, 47, 50, 48), (48, 50, 53, 51), (51, 53, 56, 54), (54, 56, 59, 57), (57, 59, 62, 60), (60, 62, 65, 63), (63, 65, 68, 66), (66, 68, 71, 69), (69, 71, 74, 72), (72, 74, 77, 75), (75, 77, 80, 78), (78, 80, 83, 81), (81, 83, 86, 84), (84, 86, 89, 87), (87, 89, 92, 90), (98, 74, 71, 68, 65, 62, 59, 56, 53, 50, 47, 44, 41, 38, 35, 32, 29, 26, 102, 121, 127, 117, 101, 116, 118, 115, 100, 114, 126, 112, 99, 111, 113, 110), (102, 26, 23, 20, 17, 14, 11, 8, 5, 2, 95, 92, 89, 86, 83, 80, 77, 74, 98, 109, 124, 104, 97, 105, 107, 106, 96, 108, 125, 119, 103, 120, 123, 122), (90, 92, 95, 93), (93, 95, 2, 0), (96, 1, 4, 108), (108, 4, 7, 125), (125, 7, 10, 119), (119, 10, 13, 103), (13, 16, 120, 103), (16, 19, 123, 120), (19, 22, 122, 123), (22, 25, 102, 122), (25, 28, 121, 102), (28, 30, 127, 121), (30, 34, 117, 127), (34, 37, 101, 117), (37, 40, 116, 101), (40, 43, 118, 116), (43, 45, 115, 118), (45, 49, 100, 115), (49, 52, 114, 100), (52, 55, 126, 114), (126, 55, 58, 112), (58, 61, 99, 112), (99, 61, 64, 111), (111, 64, 67, 113), (113, 67, 70, 110), (110, 70, 73, 98), (98, 73, 76, 109), (109, 76, 79, 124), (124, 79, 82, 104), (104, 82, 85, 97), (97, 85, 88, 105), (105, 88, 91, 107), (107, 91, 94, 106), (106, 94, 1, 96), (162, 174, 177, 175, 163, 176, 190, 178, 164, 179, 182, 180, 165, 181, 191, 185, 166, 136, 137, 138, 139, 140, 141, 142, 143, 144, 145, 146, 147, 148, 149, 150, 151, 152), (166, 186, 187, 184, 167, 183, 189, 172, 160, 170, 171, 169, 161, 168, 188, 173, 162, 152, 153, 154, 155, 156, 157, 158, 159, 128, 129, 130, 131, 132, 133, 134, 135, 136)])
_uv = me_cylinder_009.uv_layers.new(name='UVMap')
_uv.uv.foreach_set('vector', [1.0, 0.5, 1.0, 1.0, 0.9688, 1.0, 0.9688, 0.5, 0.9688, 0.5, 0.9688, 1.0, 0.9375, 1.0, 0.9375, 0.5, 0.9375, 0.5, 0.9375, 1.0, 0.9062, 1.0, 0.9062, 0.5, 0.9062, 0.5, 0.9062, 1.0, 0.875, 1.0, 0.875, 0.5, 0.875, 0.5, 0.875, 1.0, 0.8438, 1.0, 0.8438, 0.5, 0.8438, 0.5, 0.8438, 1.0, 0.8125, 1.0, 0.8125, 0.5, 0.8125, 0.5, 0.8125, 1.0, 0.7812, 1.0, 0.7812, 0.5, 0.7812, 0.5, 0.7812, 1.0, 0.75, 1.0, 0.75, 0.5, 0.75, 0.5, 0.75, 1.0, 0.7188, 1.0, 0.7188, 0.5, 0.7188, 0.5, 0.7188, 1.0, 0.6875, 1.0, 0.6875, 0.5, 0.6875, 0.5, 0.6875, 1.0, 0.6562, 1.0, 0.6562, 0.5, 0.6562, 0.5, 0.6562, 1.0, 0.625, 1.0, 0.625, 0.5, 0.625, 0.5, 0.625, 1.0, 0.5938, 1.0, 0.5938, 0.5, 0.5938, 0.5, 0.5938, 1.0, 0.5625, 1.0, 0.5625, 0.5, 0.5625, 0.5, 0.5625, 1.0, 0.5312, 1.0, 0.5312, 0.5, 0.5312, 0.5, 0.5312, 1.0, 0.5, 1.0, 0.5, 0.5, 0.5, 0.5, 0.5, 1.0, 0.4688, 1.0, 0.4688, 0.5, 0.4688, 0.5, 0.4688, 1.0, 0.4375, 1.0, 0.4375, 0.5, 0.4375, 0.5, 0.4375, 1.0, 0.4062, 1.0, 0.4062, 0.5, 0.4062, 0.5, 0.4062, 1.0, 0.375, 1.0, 0.375, 0.5, 0.375, 0.5, 0.375, 1.0, 0.3438, 1.0, 0.3438, 0.5, 0.3438, 0.5, 0.3438, 1.0, 0.3125, 1.0, 0.3125, 0.5, 0.3125, 0.5, 0.3125, 1.0, 0.2812, 1.0, 0.2812, 0.5, 0.2812, 0.5, 0.2812, 1.0, 0.25, 1.0, 0.25, 0.5, 0.25, 0.5, 0.25, 1.0, 0.2188, 1.0, 0.2188, 0.5, 0.2188, 0.5, 0.2188, 1.0, 0.1875, 1.0, 0.1875, 0.5, 0.1875, 0.5, 0.1875, 1.0, 0.1562, 1.0, 0.1562, 0.5, 0.1562, 0.5, 0.1562, 1.0, 0.125, 1.0, 0.125, 0.5, 0.125, 0.5, 0.125, 1.0, 0.09375, 1.0, 0.09375, 0.5, 0.09375, 0.5, 0.09375, 1.0, 0.0625, 1.0, 0.0625, 0.5, 0.02724, 0.25, 0.01, 0.25, 0.01461, 0.2032, 0.02827, 0.1582, 0.05045, 0.1167, 0.08029, 0.08029, 0.1167, 0.05045, 0.1582, 0.02827, 0.2032, 0.01461, 0.25, 0.01, 0.2968, 0.01461, 0.3418, 0.02827, 0.3833, 0.05045, 0.4197, 0.08029, 0.4496, 0.1167, 0.4717, 0.1582, 0.4854, 0.2032, 0.49, 0.25, 0.4728, 0.25, 0.4685, 0.2065, 0.4558, 0.1648, 0.4352, 0.1262, 0.4075, 0.09248, 0.3738, 0.06478, 0.3352, 0.0442, 0.2935, 0.03152, 0.25, 0.02724, 0.2065, 0.03152, 0.1648, 0.0442, 0.1262, 0.06478, 0.09248, 0.09248, 0.06478, 0.1262, 0.0442, 0.1648, 0.03152, 0.2065, 0.4728, 0.25, 0.49, 0.25, 0.4854, 0.2968, 0.4717, 0.3418, 0.4496, 0.3833, 0.4197, 0.4197, 0.3833, 0.4496, 0.3418, 0.4717, 0.2968, 0.4854, 0.25, 0.49, 0.2032, 0.4854, 0.1582, 0.4717, 0.1167, 0.4496, 0.08029, 0.4197, 0.05045, 0.3833, 0.02827, 0.3418, 0.01461, 0.2968, 0.01, 0.25, 0.02724, 0.25, 0.03152, 0.2935, 0.0442, 0.3352, 0.06478, 0.3738, 0.09248, 0.4075, 0.1262, 0.4352, 0.1648, 0.4558, 0.2065, 0.4685, 0.25, 0.4728, 0.2935, 0.4685, 0.3352, 0.4558, 0.3738, 0.4352, 0.4075, 0.4075, 0.4352, 0.3738, 0.4558, 0.3352, 0.4685, 0.2935, 0.0625, 0.5, 0.0625, 1.0, 0.03125, 1.0, 0.03125, 0.5, 0.03125, 0.5, 0.03125, 1.0, 0.0, 1.0, 0.0, 0.5, 1.0, 0.9776, 1.0, 0.5, 0.9688, 0.5, 0.9688, 0.9776, 0.9688, 0.9776, 0.9688, 0.5, 0.9375, 0.5, 0.9375, 0.9776, 0.9375, 0.9776, 0.9375, 0.5, 0.9062, 0.5, 0.9062, 0.9776, 0.9062, 0.9776, 0.9062, 0.5, 0.875, 0.5, 0.875, 0.9776, 0.875, 0.5, 0.8438, 0.5, 0.8438, 0.9776, 0.875, 0.9776, 0.8438, 0.5, 0.8125, 0.5, 0.8125, 0.9776, 0.8438, 0.9776, 0.8125, 0.5, 0.7812, 0.5, 0.7812, 0.9776, 0.8125, 0.9776, 0.7812, 0.5, 0.75, 0.5, 0.75, 0.9776, 0.7812, 0.9776, 0.75, 0.5, 0.7188, 0.5, 0.7188, 0.9776, 0.75, 0.9776, 0.7188, 0.5, 0.6875, 0.5, 0.6875, 0.9776, 0.7188, 0.9776, 0.6875, 0.5, 0.6562, 0.5, 0.6562, 0.9776, 0.6875, 0.9776, 0.6562, 0.5, 0.625, 0.5, 0.625, 0.9776, 0.6562, 0.9776, 0.625, 0.5, 0.5938, 0.5, 0.5938, 0.9776, 0.625, 0.9776, 0.5938, 0.5, 0.5625, 0.5, 0.5625, 0.9776, 0.5938, 0.9776, 0.5625, 0.5, 0.5312, 0.5, 0.5312, 0.9776, 0.5625, 0.9776, 0.5312, 0.5, 0.5, 0.5, 0.5, 0.9776, 0.5312, 0.9776, 0.5, 0.5, 0.4688, 0.5, 0.4688, 0.9776, 0.5, 0.9776, 0.4688, 0.5, 0.4375, 0.5, 0.4375, 0.9776, 0.4688, 0.9776, 0.4375, 0.9776, 0.4375, 0.5, 0.4062, 0.5, 0.4062, 0.9776, 0.4062, 0.5, 0.375, 0.5, 0.375, 0.9776, 0.4062, 0.9776, 0.375, 0.9776, 0.375, 0.5, 0.3438, 0.5, 0.3438, 0.9776, 0.3438, 0.9776, 0.3438, 0.5, 0.3125, 0.5, 0.3125, 0.9776, 0.3125, 0.9776, 0.3125, 0.5, 0.2812, 0.5, 0.2812, 0.9776, 0.2812, 0.9776, 0.2812, 0.5, 0.25, 0.5, 0.25, 0.9776, 0.25, 0.9776, 0.25, 0.5, 0.2188, 0.5, 0.2188, 0.9776, 0.2188, 0.9776, 0.2188, 0.5, 0.1875, 0.5, 0.1875, 0.9776, 0.1875, 0.9776, 0.1875, 0.5, 0.1562, 0.5, 0.1562, 0.9776, 0.1562, 0.9776, 0.1562, 0.5, 0.125, 0.5, 0.125, 0.9776, 0.125, 0.9776, 0.125, 0.5, 0.09375, 0.5, 0.09375, 0.9776, 0.09375, 0.9776, 0.09375, 0.5, 0.0625, 0.5, 0.0625, 0.9776, 0.0625, 0.9776, 0.0625, 0.5, 0.03125, 0.5, 0.03125, 0.9776, 0.03125, 0.9776, 0.03125, 0.5, 0.0, 0.5, 0.0, 0.9776, 0.02724, 0.25, 0.03152, 0.2065, 0.0442, 0.1648, 0.06478, 0.1262, 0.09248, 0.09248, 0.1262, 0.06478, 0.1648, 0.0442, 0.2065, 0.03152, 0.25, 0.02724, 0.2935, 0.03152, 0.3352, 0.0442, 0.3738, 0.06478, 0.4075, 0.09248, 0.4352, 0.1262, 0.4558, 0.1648, 0.4685, 0.2065, 0.4728, 0.25, 0.49, 0.25, 0.4854, 0.2032, 0.4717, 0.1582, 0.4496, 0.1167, 0.4197, 0.08029, 0.3833, 0.05045, 0.3418, 0.02827, 0.2968, 0.01461, 0.25, 0.01, 0.2032, 0.01461, 0.1582, 0.02827, 0.1167, 0.05045, 0.08029, 0.08029, 0.05045, 0.1167, 0.02827, 0.1582, 0.01461, 0.2032, 0.01, 0.25, 0.4728, 0.25, 0.4685, 0.2935, 0.4558, 0.3352, 0.4352, 0.3738, 0.4075, 0.4075, 0.3738, 0.4352, 0.3352, 0.4558, 0.2935, 0.4685, 0.25, 0.4728, 0.2065, 0.4685, 0.1648, 0.4558, 0.1262, 0.4352, 0.09248, 0.4075, 0.06478, 0.3738, 0.0442, 0.3352, 0.03152, 0.2935, 0.02724, 0.25, 0.01, 0.25, 0.01461, 0.2968, 0.02827, 0.3418, 0.05045, 0.3833, 0.08029, 0.4197, 0.1167, 0.4496, 0.1582, 0.4717, 0.2032, 0.4854, 0.25, 0.49, 0.2968, 0.4854, 0.3418, 0.4717, 0.3833, 0.4496, 0.4197, 0.4197, 0.4496, 0.3833, 0.4717, 0.3418, 0.4854, 0.2968, 0.49, 0.25])
me_cylinder_009.materials.append(mat_material_002)
me_cylinder_009.update()
me_cylinder_010 = bpy.data.meshes.new('Cylinder.010')
me_cylinder_010.from_pydata([(2.694e-10, 1.058, 0.8378), (2.694e-10, 0.9819, 0.9767), (2.694e-10, 1.058, 1.003), (0.2064, 1.038, 0.8378), (0.1916, 0.963, 0.9767), (0.2064, 1.038, 1.003), (0.4048, 0.9773, 0.8378), (0.3757, 0.9071, 0.9767), (0.4048, 0.9773, 1.003), (0.5877, 0.8796, 0.8378), (0.5455, 0.8164, 0.9767), (0.5877, 0.8796, 1.003), (0.748, 0.748, 0.8378), (0.6943, 0.6943, 0.9767), (0.748, 0.748, 1.003), (0.8796, 0.5877, 0.8378), (0.8164, 0.5455, 0.9767), (0.8796, 0.5877, 1.003), (0.9773, 0.4048, 0.8378), (0.9071, 0.3757, 0.9767), (0.9773, 0.4048, 1.003), (1.038, 0.2064, 0.8378), (0.963, 0.1916, 0.9767), (1.038, 0.2064, 1.003), (1.058, 6.33e-10, 0.8378), (0.9819, 6.33e-10, 0.9767), (1.058, 6.33e-10, 1.003), (1.038, -0.2064, 0.8378), (0.963, -0.1916, 0.9767), (1.038, -0.2064, 1.003), (0.9071, -0.3757, 0.9767), (0.9773, -0.4048, 0.8378), (0.9773, -0.4048, 1.003), (0.8796, -0.5877, 0.8378), (0.8164, -0.5455, 0.9767), (0.8796, -0.5877, 1.003), (0.748, -0.748, 0.8378), (0.6943, -0.6943, 0.9767), (0.748, -0.748, 1.003), (0.5877, -0.8796, 0.8378), (0.5455, -0.8164, 0.9767), (0.5877, -0.8796, 1.003), (0.4048, -0.9773, 0.8378), (0.3757, -0.9071, 0.9767), (0.4048, -0.9773, 1.003), (0.1916, -0.963, 0.9767), (0.2064, -1.038, 0.8378), (0.2064, -1.038, 1.003), (2.694e-10, -1.058, 0.8378), (2.694e-10, -0.9819, 0.9767), (2.694e-10, -1.058, 1.003), (-0.2064, -1.038, 0.8378), (-0.1916, -0.963, 0.9767), (-0.2064, -1.038, 1.003), (-0.4048, -0.9773, 0.8378), (-0.3757, -0.9071, 0.9767), (-0.4048, -0.9773, 1.003), (-0.5877, -0.8796, 0.8378), (-0.5455, -0.8164, 0.9767), (-0.5877, -0.8796, 1.003), (-0.748, -0.748, 0.8378), (-0.6943, -0.6943, 0.9767), (-0.748, -0.748, 1.003), (-0.8796, -0.5877, 0.8378), (-0.8164, -0.5455, 0.9767), (-0.8796, -0.5877, 1.003), (-0.9773, -0.4048, 0.8378), (-0.9071, -0.3757, 0.9767), (-0.9773, -0.4048, 1.003), (-1.038, -0.2064, 0.8378), (-0.963, -0.1916, 0.9767), (-1.038, -0.2064, 1.003), (-1.058, 6.33e-10, 0.8378), (-0.9819, 6.33e-10, 0.9767), (-1.058, 6.33e-10, 1.003), (-1.038, 0.2064, 0.8378), (-0.963, 0.1916, 0.9767), (-1.038, 0.2064, 1.003), (-0.9773, 0.4048, 0.8378), (-0.9071, 0.3757, 0.9767), (-0.9773, 0.4048, 1.003), (-0.8796, 0.5877, 0.8378), (-0.8164, 0.5455, 0.9767), (-0.8796, 0.5877, 1.003), (-0.748, 0.748, 0.8378), (-0.6943, 0.6943, 0.9767), (-0.748, 0.748, 1.003), (-0.5877, 0.8796, 0.8378), (-0.5455, 0.8164, 0.9767), (-0.5877, 0.8796, 1.003), (-0.4048, 0.9773, 0.8378), (-0.3757, 0.9071, 0.9767), (-0.4048, 0.9773, 1.003), (-0.2064, 1.038, 0.8378), (-0.1916, 0.963, 0.9767), (-0.2064, 1.038, 1.003), (2.694e-10, 0.9819, 1.003), (-0.6943, 0.6943, 1.003), (-0.9819, 6.33e-10, 1.003), (-0.6943, -0.6943, 1.003), (2.694e-10, -0.9819, 1.003), (0.6943, -0.6943, 1.003), (0.9819, 6.33e-10, 1.003), (0.6943, 0.6943, 1.003), (-0.8164, 0.5455, 1.003), (-0.5455, 0.8164, 1.003), (-0.1916, 0.963, 1.003), (-0.3757, 0.9071, 1.003), (0.1916, 0.963, 1.003), (-0.963, 0.1916, 1.003), (-0.963, -0.1916, 1.003), (-0.8164, -0.5455, 1.003), (-0.5455, -0.8164, 1.003), (-0.9071, -0.3757, 1.003), (-0.1916, -0.963, 1.003), (0.1916, -0.963, 1.003), (0.5455, -0.8164, 1.003), (0.8164, -0.5455, 1.003), (0.3757, -0.9071, 1.003), (0.5455, 0.8164, 1.003), (0.8164, 0.5455, 1.003), (0.963, -0.1916, 1.003), (0.963, 0.1916, 1.003), (0.9071, 0.3757, 1.003), (-0.9071, 0.3757, 1.003), (0.3757, 0.9071, 1.003), (-0.3757, -0.9071, 1.003), (0.9071, -0.3757, 1.003), (2.694e-10, 1.058, 0.8386), (0.2064, 1.038, 0.8386), (0.4048, 0.9773, 0.8386), (0.5877, 0.8796, 0.8386), (0.748, 0.748, 0.8386), (0.8796, 0.5877, 0.8386), (0.9773, 0.4048, 0.8386), (1.038, 0.2064, 0.8386), (1.058, 6.33e-10, 0.8386), (1.038, -0.2064, 0.8386), (0.9773, -0.4048, 0.8386), (0.8796, -0.5877, 0.8386), (0.748, -0.748, 0.8386), (0.5877, -0.8796, 0.8386), (0.4048, -0.9773, 0.8386), (0.2064, -1.038, 0.8386), (2.694e-10, -1.058, 0.8386), (-0.2064, -1.038, 0.8386), (-0.4048, -0.9773, 0.8386), (-0.5877, -0.8796, 0.8386), (-0.748, -0.748, 0.8386), (-0.8796, -0.5877, 0.8386), (-0.9773, -0.4048, 0.8386), (-1.038, -0.2064, 0.8386), (-1.058, 6.33e-10, 0.8386), (-1.038, 0.2064, 0.8386), (-0.9773, 0.4048, 0.8386), (-0.8796, 0.5877, 0.8386), (-0.748, 0.748, 0.8386), (-0.5877, 0.8796, 0.8386), (-0.4048, 0.9773, 0.8386), (-0.2064, 1.038, 0.8386), (2.694e-10, 0.9819, 0.8386), (-0.6943, 0.6943, 0.8386), (-0.9819, 6.33e-10, 0.8386), (-0.6943, -0.6943, 0.8386), (2.694e-10, -0.9819, 0.8386), (0.6943, -0.6943, 0.8386), (0.9819, 6.33e-10, 0.8386), (0.6943, 0.6943, 0.8386), (-0.8164, 0.5455, 0.8386), (-0.5455, 0.8164, 0.8386), (-0.1916, 0.963, 0.8386), (-0.3757, 0.9071, 0.8386), (0.1916, 0.963, 0.8386), (-0.963, 0.1916, 0.8386), (-0.963, -0.1916, 0.8386), (-0.8164, -0.5455, 0.8386), (-0.5455, -0.8164, 0.8386), (-0.9071, -0.3757, 0.8386), (-0.1916, -0.963, 0.8386), (0.1916, -0.963, 0.8386), (0.5455, -0.8164, 0.8386), (0.8164, -0.5455, 0.8386), (0.3757, -0.9071, 0.8386), (0.5455, 0.8164, 0.8386), (0.8164, 0.5455, 0.8386), (0.963, -0.1916, 0.8386), (0.963, 0.1916, 0.8386), (0.9071, 0.3757, 0.8386), (-0.9071, 0.3757, 0.8386), (0.3757, 0.9071, 0.8386), (-0.3757, -0.9071, 0.8386), (0.9071, -0.3757, 0.8386)], [], [(0, 2, 5, 3), (3, 5, 8, 6), (6, 8, 11, 9), (9, 11, 14, 12), (12, 14, 17, 15), (15, 17, 20, 18), (18, 20, 23, 21), (21, 23, 26, 24), (24, 26, 29, 27), (27, 29, 32, 31), (31, 32, 35, 33), (33, 35, 38, 36), (36, 38, 41, 39), (39, 41, 44, 42), (42, 44, 47, 46), (46, 47, 50, 48), (48, 50, 53, 51), (51, 53, 56, 54), (54, 56, 59, 57), (57, 59, 62, 60), (60, 62, 65, 63), (63, 65, 68, 66), (66, 68, 71, 69), (69, 71, 74, 72), (72, 74, 77, 75), (75, 77, 80, 78), (78, 80, 83, 81), (81, 83, 86, 84), (84, 86, 89, 87), (87, 89, 92, 90), (98, 74, 71, 68, 65, 62, 59, 56, 53, 50, 47, 44, 41, 38, 35, 32, 29, 26, 102, 121, 127, 117, 101, 116, 118, 115, 100, 114, 126, 112, 99, 111, 113, 110), (102, 26, 23, 20, 17, 14, 11, 8, 5, 2, 95, 92, 89, 86, 83, 80, 77, 74, 98, 109, 124, 104, 97, 105, 107, 106, 96, 108, 125, 119, 103, 120, 123, 122), (90, 92, 95, 93), (93, 95, 2, 0), (96, 1, 4, 108), (108, 4, 7, 125), (125, 7, 10, 119), (119, 10, 13, 103), (13, 16, 120, 103), (16, 19, 123, 120), (19, 22, 122, 123), (22, 25, 102, 122), (25, 28, 121, 102), (28, 30, 127, 121), (30, 34, 117, 127), (34, 37, 101, 117), (37, 40, 116, 101), (40, 43, 118, 116), (43, 45, 115, 118), (45, 49, 100, 115), (49, 52, 114, 100), (52, 55, 126, 114), (126, 55, 58, 112), (58, 61, 99, 112), (99, 61, 64, 111), (111, 64, 67, 113), (113, 67, 70, 110), (110, 70, 73, 98), (98, 73, 76, 109), (109, 76, 79, 124), (124, 79, 82, 104), (104, 82, 85, 97), (97, 85, 88, 105), (105, 88, 91, 107), (107, 91, 94, 106), (106, 94, 1, 96), (162, 174, 177, 175, 163, 176, 190, 178, 164, 179, 182, 180, 165, 181, 191, 185, 166, 136, 137, 138, 139, 140, 141, 142, 143, 144, 145, 146, 147, 148, 149, 150, 151, 152), (166, 186, 187, 184, 167, 183, 189, 172, 160, 170, 171, 169, 161, 168, 188, 173, 162, 152, 153, 154, 155, 156, 157, 158, 159, 128, 129, 130, 131, 132, 133, 134, 135, 136)])
_uv = me_cylinder_010.uv_layers.new(name='UVMap')
_uv.uv.foreach_set('vector', [1.0, 0.5, 1.0, 1.0, 0.9688, 1.0, 0.9688, 0.5, 0.9688, 0.5, 0.9688, 1.0, 0.9375, 1.0, 0.9375, 0.5, 0.9375, 0.5, 0.9375, 1.0, 0.9062, 1.0, 0.9062, 0.5, 0.9062, 0.5, 0.9062, 1.0, 0.875, 1.0, 0.875, 0.5, 0.875, 0.5, 0.875, 1.0, 0.8438, 1.0, 0.8438, 0.5, 0.8438, 0.5, 0.8438, 1.0, 0.8125, 1.0, 0.8125, 0.5, 0.8125, 0.5, 0.8125, 1.0, 0.7812, 1.0, 0.7812, 0.5, 0.7812, 0.5, 0.7812, 1.0, 0.75, 1.0, 0.75, 0.5, 0.75, 0.5, 0.75, 1.0, 0.7188, 1.0, 0.7188, 0.5, 0.7188, 0.5, 0.7188, 1.0, 0.6875, 1.0, 0.6875, 0.5, 0.6875, 0.5, 0.6875, 1.0, 0.6562, 1.0, 0.6562, 0.5, 0.6562, 0.5, 0.6562, 1.0, 0.625, 1.0, 0.625, 0.5, 0.625, 0.5, 0.625, 1.0, 0.5938, 1.0, 0.5938, 0.5, 0.5938, 0.5, 0.5938, 1.0, 0.5625, 1.0, 0.5625, 0.5, 0.5625, 0.5, 0.5625, 1.0, 0.5312, 1.0, 0.5312, 0.5, 0.5312, 0.5, 0.5312, 1.0, 0.5, 1.0, 0.5, 0.5, 0.5, 0.5, 0.5, 1.0, 0.4688, 1.0, 0.4688, 0.5, 0.4688, 0.5, 0.4688, 1.0, 0.4375, 1.0, 0.4375, 0.5, 0.4375, 0.5, 0.4375, 1.0, 0.4062, 1.0, 0.4062, 0.5, 0.4062, 0.5, 0.4062, 1.0, 0.375, 1.0, 0.375, 0.5, 0.375, 0.5, 0.375, 1.0, 0.3438, 1.0, 0.3438, 0.5, 0.3438, 0.5, 0.3438, 1.0, 0.3125, 1.0, 0.3125, 0.5, 0.3125, 0.5, 0.3125, 1.0, 0.2812, 1.0, 0.2812, 0.5, 0.2812, 0.5, 0.2812, 1.0, 0.25, 1.0, 0.25, 0.5, 0.25, 0.5, 0.25, 1.0, 0.2188, 1.0, 0.2188, 0.5, 0.2188, 0.5, 0.2188, 1.0, 0.1875, 1.0, 0.1875, 0.5, 0.1875, 0.5, 0.1875, 1.0, 0.1562, 1.0, 0.1562, 0.5, 0.1562, 0.5, 0.1562, 1.0, 0.125, 1.0, 0.125, 0.5, 0.125, 0.5, 0.125, 1.0, 0.09375, 1.0, 0.09375, 0.5, 0.09375, 0.5, 0.09375, 1.0, 0.0625, 1.0, 0.0625, 0.5, 0.02724, 0.25, 0.01, 0.25, 0.01461, 0.2032, 0.02827, 0.1582, 0.05045, 0.1167, 0.08029, 0.08029, 0.1167, 0.05045, 0.1582, 0.02827, 0.2032, 0.01461, 0.25, 0.01, 0.2968, 0.01461, 0.3418, 0.02827, 0.3833, 0.05045, 0.4197, 0.08029, 0.4496, 0.1167, 0.4717, 0.1582, 0.4854, 0.2032, 0.49, 0.25, 0.4728, 0.25, 0.4685, 0.2065, 0.4558, 0.1648, 0.4352, 0.1262, 0.4075, 0.09248, 0.3738, 0.06478, 0.3352, 0.0442, 0.2935, 0.03152, 0.25, 0.02724, 0.2065, 0.03152, 0.1648, 0.0442, 0.1262, 0.06478, 0.09248, 0.09248, 0.06478, 0.1262, 0.0442, 0.1648, 0.03152, 0.2065, 0.4728, 0.25, 0.49, 0.25, 0.4854, 0.2968, 0.4717, 0.3418, 0.4496, 0.3833, 0.4197, 0.4197, 0.3833, 0.4496, 0.3418, 0.4717, 0.2968, 0.4854, 0.25, 0.49, 0.2032, 0.4854, 0.1582, 0.4717, 0.1167, 0.4496, 0.08029, 0.4197, 0.05045, 0.3833, 0.02827, 0.3418, 0.01461, 0.2968, 0.01, 0.25, 0.02724, 0.25, 0.03152, 0.2935, 0.0442, 0.3352, 0.06478, 0.3738, 0.09248, 0.4075, 0.1262, 0.4352, 0.1648, 0.4558, 0.2065, 0.4685, 0.25, 0.4728, 0.2935, 0.4685, 0.3352, 0.4558, 0.3738, 0.4352, 0.4075, 0.4075, 0.4352, 0.3738, 0.4558, 0.3352, 0.4685, 0.2935, 0.0625, 0.5, 0.0625, 1.0, 0.03125, 1.0, 0.03125, 0.5, 0.03125, 0.5, 0.03125, 1.0, 0.0, 1.0, 0.0, 0.5, 1.0, 0.9776, 1.0, 0.5, 0.9688, 0.5, 0.9688, 0.9776, 0.9688, 0.9776, 0.9688, 0.5, 0.9375, 0.5, 0.9375, 0.9776, 0.9375, 0.9776, 0.9375, 0.5, 0.9062, 0.5, 0.9062, 0.9776, 0.9062, 0.9776, 0.9062, 0.5, 0.875, 0.5, 0.875, 0.9776, 0.875, 0.5, 0.8438, 0.5, 0.8438, 0.9776, 0.875, 0.9776, 0.8438, 0.5, 0.8125, 0.5, 0.8125, 0.9776, 0.8438, 0.9776, 0.8125, 0.5, 0.7812, 0.5, 0.7812, 0.9776, 0.8125, 0.9776, 0.7812, 0.5, 0.75, 0.5, 0.75, 0.9776, 0.7812, 0.9776, 0.75, 0.5, 0.7188, 0.5, 0.7188, 0.9776, 0.75, 0.9776, 0.7188, 0.5, 0.6875, 0.5, 0.6875, 0.9776, 0.7188, 0.9776, 0.6875, 0.5, 0.6562, 0.5, 0.6562, 0.9776, 0.6875, 0.9776, 0.6562, 0.5, 0.625, 0.5, 0.625, 0.9776, 0.6562, 0.9776, 0.625, 0.5, 0.5938, 0.5, 0.5938, 0.9776, 0.625, 0.9776, 0.5938, 0.5, 0.5625, 0.5, 0.5625, 0.9776, 0.5938, 0.9776, 0.5625, 0.5, 0.5312, 0.5, 0.5312, 0.9776, 0.5625, 0.9776, 0.5312, 0.5, 0.5, 0.5, 0.5, 0.9776, 0.5312, 0.9776, 0.5, 0.5, 0.4688, 0.5, 0.4688, 0.9776, 0.5, 0.9776, 0.4688, 0.5, 0.4375, 0.5, 0.4375, 0.9776, 0.4688, 0.9776, 0.4375, 0.9776, 0.4375, 0.5, 0.4062, 0.5, 0.4062, 0.9776, 0.4062, 0.5, 0.375, 0.5, 0.375, 0.9776, 0.4062, 0.9776, 0.375, 0.9776, 0.375, 0.5, 0.3438, 0.5, 0.3438, 0.9776, 0.3438, 0.9776, 0.3438, 0.5, 0.3125, 0.5, 0.3125, 0.9776, 0.3125, 0.9776, 0.3125, 0.5, 0.2812, 0.5, 0.2812, 0.9776, 0.2812, 0.9776, 0.2812, 0.5, 0.25, 0.5, 0.25, 0.9776, 0.25, 0.9776, 0.25, 0.5, 0.2188, 0.5, 0.2188, 0.9776, 0.2188, 0.9776, 0.2188, 0.5, 0.1875, 0.5, 0.1875, 0.9776, 0.1875, 0.9776, 0.1875, 0.5, 0.1562, 0.5, 0.1562, 0.9776, 0.1562, 0.9776, 0.1562, 0.5, 0.125, 0.5, 0.125, 0.9776, 0.125, 0.9776, 0.125, 0.5, 0.09375, 0.5, 0.09375, 0.9776, 0.09375, 0.9776, 0.09375, 0.5, 0.0625, 0.5, 0.0625, 0.9776, 0.0625, 0.9776, 0.0625, 0.5, 0.03125, 0.5, 0.03125, 0.9776, 0.03125, 0.9776, 0.03125, 0.5, 0.0, 0.5, 0.0, 0.9776, 0.02724, 0.25, 0.03152, 0.2065, 0.0442, 0.1648, 0.06478, 0.1262, 0.09248, 0.09248, 0.1262, 0.06478, 0.1648, 0.0442, 0.2065, 0.03152, 0.25, 0.02724, 0.2935, 0.03152, 0.3352, 0.0442, 0.3738, 0.06478, 0.4075, 0.09248, 0.4352, 0.1262, 0.4558, 0.1648, 0.4685, 0.2065, 0.4728, 0.25, 0.49, 0.25, 0.4854, 0.2032, 0.4717, 0.1582, 0.4496, 0.1167, 0.4197, 0.08029, 0.3833, 0.05045, 0.3418, 0.02827, 0.2968, 0.01461, 0.25, 0.01, 0.2032, 0.01461, 0.1582, 0.02827, 0.1167, 0.05045, 0.08029, 0.08029, 0.05045, 0.1167, 0.02827, 0.1582, 0.01461, 0.2032, 0.01, 0.25, 0.4728, 0.25, 0.4685, 0.2935, 0.4558, 0.3352, 0.4352, 0.3738, 0.4075, 0.4075, 0.3738, 0.4352, 0.3352, 0.4558, 0.2935, 0.4685, 0.25, 0.4728, 0.2065, 0.4685, 0.1648, 0.4558, 0.1262, 0.4352, 0.09248, 0.4075, 0.06478, 0.3738, 0.0442, 0.3352, 0.03152, 0.2935, 0.02724, 0.25, 0.01, 0.25, 0.01461, 0.2968, 0.02827, 0.3418, 0.05045, 0.3833, 0.08029, 0.4197, 0.1167, 0.4496, 0.1582, 0.4717, 0.2032, 0.4854, 0.25, 0.49, 0.2968, 0.4854, 0.3418, 0.4717, 0.3833, 0.4496, 0.4197, 0.4197, 0.4496, 0.3833, 0.4717, 0.3418, 0.4854, 0.2968, 0.49, 0.25])
me_cylinder_010.materials.append(mat_material_002)
me_cylinder_010.update()
me_cylinder_011 = bpy.data.meshes.new('Cylinder.011')
me_cylinder_011.from_pydata([(2.694e-10, 1.058, -0.1716), (2.694e-10, 0.9819, 0.09034), (2.694e-10, 1.058, 0.1391), (0.2064, 1.038, -0.1716), (0.1916, 0.963, 0.09034), (0.2064, 1.038, 0.1391), (0.4048, 0.9773, -0.1716), (0.3757, 0.9071, 0.09034), (0.4048, 0.9773, 0.1391), (0.5877, 0.8796, -0.1716), (0.5455, 0.8164, 0.09034), (0.5877, 0.8796, 0.1391), (0.748, 0.748, -0.1716), (0.6943, 0.6943, 0.09034), (0.748, 0.748, 0.1391), (0.8796, 0.5877, -0.1716), (0.8164, 0.5455, 0.09034), (0.8796, 0.5877, 0.1391), (0.9773, 0.4048, -0.1716), (0.9071, 0.3757, 0.09034), (0.9773, 0.4048, 0.1391), (1.038, 0.2064, -0.1716), (0.963, 0.1916, 0.09034), (1.038, 0.2064, 0.1391), (1.058, 6.33e-10, -0.1716), (0.9819, 6.33e-10, 0.09034), (1.058, 6.33e-10, 0.1391), (1.038, -0.2064, -0.1716), (0.963, -0.1916, 0.09034), (1.038, -0.2064, 0.1391), (0.9071, -0.3757, 0.09034), (0.9773, -0.4048, -0.1716), (0.9773, -0.4048, 0.1391), (0.8796, -0.5877, -0.1716), (0.8164, -0.5455, 0.09034), (0.8796, -0.5877, 0.1391), (0.748, -0.748, -0.1716), (0.6943, -0.6943, 0.09034), (0.748, -0.748, 0.1391), (0.5877, -0.8796, -0.1716), (0.5455, -0.8164, 0.09034), (0.5877, -0.8796, 0.1391), (0.4048, -0.9773, -0.1716), (0.3757, -0.9071, 0.09034), (0.4048, -0.9773, 0.1391), (0.1916, -0.963, 0.09034), (0.2064, -1.038, -0.1716), (0.2064, -1.038, 0.1391), (2.694e-10, -1.058, -0.1716), (2.694e-10, -0.9819, 0.09034), (2.694e-10, -1.058, 0.1391), (-0.2064, -1.038, -0.1716), (-0.1916, -0.963, 0.09034), (-0.2064, -1.038, 0.1391), (-0.4048, -0.9773, -0.1716), (-0.3757, -0.9071, 0.09034), (-0.4048, -0.9773, 0.1391), (-0.5877, -0.8796, -0.1716), (-0.5455, -0.8164, 0.09034), (-0.5877, -0.8796, 0.1391), (-0.748, -0.748, -0.1716), (-0.6943, -0.6943, 0.09034), (-0.748, -0.748, 0.1391), (-0.8796, -0.5877, -0.1716), (-0.8164, -0.5455, 0.09034), (-0.8796, -0.5877, 0.1391), (-0.9773, -0.4048, -0.1716), (-0.9071, -0.3757, 0.09034), (-0.9773, -0.4048, 0.1391), (-1.038, -0.2064, -0.1716), (-0.963, -0.1916, 0.09034), (-1.038, -0.2064, 0.1391), (-1.058, 6.33e-10, -0.1716), (-0.9819, 6.33e-10, 0.09034), (-1.058, 6.33e-10, 0.1391), (-1.038, 0.2064, -0.1716), (-0.963, 0.1916, 0.09034), (-1.038, 0.2064, 0.1391), (-0.9773, 0.4048, -0.1716), (-0.9071, 0.3757, 0.09034), (-0.9773, 0.4048, 0.1391), (-0.8796, 0.5877, -0.1716), (-0.8164, 0.5455, 0.09034), (-0.8796, 0.5877, 0.1391), (-0.748, 0.748, -0.1716), (-0.6943, 0.6943, 0.09034), (-0.748, 0.748, 0.1391), (-0.5877, 0.8796, -0.1716), (-0.5455, 0.8164, 0.09034), (-0.5877, 0.8796, 0.1391), (-0.4048, 0.9773, -0.1716), (-0.3757, 0.9071, 0.09034), (-0.4048, 0.9773, 0.1391), (-0.2064, 1.038, -0.1716), (-0.1916, 0.963, 0.09034), (-0.2064, 1.038, 0.1391), (2.694e-10, 0.9819, 0.1391), (-0.6943, 0.6943, 0.1391), (-0.9819, 6.33e-10, 0.1391), (-0.6943, -0.6943, 0.1391), (2.694e-10, -0.9819, 0.1391), (0.6943, -0.6943, 0.1391), (0.9819, 6.33e-10, 0.1391), (0.6943, 0.6943, 0.1391), (-0.8164, 0.5455, 0.1391), (-0.5455, 0.8164, 0.1391), (-0.1916, 0.963, 0.1391), (-0.3757, 0.9071, 0.1391), (0.1916, 0.963, 0.1391), (-0.963, 0.1916, 0.1391), (-0.963, -0.1916, 0.1391), (-0.8164, -0.5455, 0.1391), (-0.5455, -0.8164, 0.1391), (-0.9071, -0.3757, 0.1391), (-0.1916, -0.963, 0.1391), (0.1916, -0.963, 0.1391), (0.5455, -0.8164, 0.1391), (0.8164, -0.5455, 0.1391), (0.3757, -0.9071, 0.1391), (0.5455, 0.8164, 0.1391), (0.8164, 0.5455, 0.1391), (0.963, -0.1916, 0.1391), (0.963, 0.1916, 0.1391), (0.9071, 0.3757, 0.1391), (-0.9071, 0.3757, 0.1391), (0.3757, 0.9071, 0.1391), (-0.3757, -0.9071, 0.1391), (0.9071, -0.3757, 0.1391), (-0.05628, 1.052, -0.1721), (0.1501, 1.043, -0.1721), (0.3507, 0.9937, -0.1721), (0.5378, 0.9062, -0.1721), (0.7043, 0.7839, -0.1721), (0.8437, 0.6314, -0.1721), (0.9507, 0.4547, -0.1721), (1.021, 0.2605, -0.1721), (1.052, 0.05628, -0.1721), (1.021, -0.2605, -0.1721), (0.9507, -0.4547, -0.1721), (0.8437, -0.6314, -0.1721), (0.7043, -0.7839, -0.1721), (0.5378, -0.9062, -0.1721), (0.3507, -0.9937, -0.1721), (0.1501, -1.043, -0.1721), (-0.05628, -1.052, -0.1721), (-0.2605, -1.021, -0.1721), (-0.4547, -0.9507, -0.1721), (-0.6314, -0.8437, -0.1721), (-0.7839, -0.7043, -0.1721), (-0.9062, -0.5378, -0.1721), (-0.9937, -0.3507, -0.1721), (-1.043, -0.1501, -0.1721), (-1.052, 0.05628, -0.1721), (-1.043, 0.1501, -0.1721), (-0.9937, 0.3507, -0.1721), (-0.9062, 0.5378, -0.1721), (-0.7839, 0.7043, -0.1721), (-0.6314, 0.8437, -0.1721), (-0.4547, 0.9507, -0.1721), (-0.2605, 1.021, -0.1721), (-0.05224, 0.9767, -0.1721), (-0.7276, 0.6537, -0.1721), (-1.003, 3.869e-10, -0.1721), (-0.7276, -0.6537, -0.1721), (-0.05224, -0.9767, -0.1721), (0.6537, -0.7276, -0.1721), (0.9767, 0.05224, -0.1721), (0.6537, 0.7276, -0.1721), (-0.8411, 0.4992, -0.1721), (-0.5861, 0.7831, -0.1721), (-0.2418, 0.9478, -0.1721), (-0.422, 0.8824, -0.1721), (0.1393, 0.9681, -0.1721), (-0.9681, 0.1393, -0.1721), (-0.9681, -0.1393, -0.1721), (-0.8411, -0.4992, -0.1721), (-0.5861, -0.7831, -0.1721), (-0.9224, -0.3255, -0.1721), (-0.2418, -0.9478, -0.1721), (0.1393, -0.9681, -0.1721), (0.4992, -0.8411, -0.1721), (0.7831, -0.5861, -0.1721), (0.3255, -0.9224, -0.1721), (0.4992, 0.8411, -0.1721), (0.7831, 0.5861, -0.1721), (0.9478, -0.2418, -0.1721), (0.9478, 0.2418, -0.1721), (0.8824, 0.422, -0.1721), (-0.9224, 0.3255, -0.1721), (0.3255, 0.9224, -0.1721), (-0.422, -0.8824, -0.1721), (0.8824, -0.422, -0.1721)], [], [(0, 2, 5, 3), (3, 5, 8, 6), (6, 8, 11, 9), (9, 11, 14, 12), (12, 14, 17, 15), (15, 17, 20, 18), (18, 20, 23, 21), (21, 23, 26, 24), (24, 26, 29, 27), (27, 29, 32, 31), (31, 32, 35, 33), (33, 35, 38, 36), (36, 38, 41, 39), (39, 41, 44, 42), (42, 44, 47, 46), (46, 47, 50, 48), (48, 50, 53, 51), (51, 53, 56, 54), (54, 56, 59, 57), (57, 59, 62, 60), (60, 62, 65, 63), (63, 65, 68, 66), (66, 68, 71, 69), (69, 71, 74, 72), (72, 74, 77, 75), (75, 77, 80, 78), (78, 80, 83, 81), (81, 83, 86, 84), (84, 86, 89, 87), (87, 89, 92, 90), (98, 74, 71, 68, 65, 62, 59, 56, 53, 50, 47, 44, 41, 38, 35, 32, 29, 26, 102, 121, 127, 117, 101, 116, 118, 115, 100, 114, 126, 112, 99, 111, 113, 110), (102, 26, 23, 20, 17, 14, 11, 8, 5, 2, 95, 92, 89, 86, 83, 80, 77, 74, 98, 109, 124, 104, 97, 105, 107, 106, 96, 108, 125, 119, 103, 120, 123, 122), (90, 92, 95, 93), (93, 95, 2, 0), (96, 1, 4, 108), (108, 4, 7, 125), (125, 7, 10, 119), (119, 10, 13, 103), (13, 16, 120, 103), (16, 19, 123, 120), (19, 22, 122, 123), (22, 25, 102, 122), (25, 28, 121, 102), (28, 30, 127, 121), (30, 34, 117, 127), (34, 37, 101, 117), (37, 40, 116, 101), (40, 43, 118, 116), (43, 45, 115, 118), (45, 49, 100, 115), (49, 52, 114, 100), (52, 55, 126, 114), (126, 55, 58, 112), (58, 61, 99, 112), (99, 61, 64, 111), (111, 64, 67, 113), (113, 67, 70, 110), (110, 70, 73, 98), (98, 73, 76, 109), (109, 76, 79, 124), (124, 79, 82, 104), (104, 82, 85, 97), (97, 85, 88, 105), (105, 88, 91, 107), (107, 91, 94, 106), (106, 94, 1, 96), (162, 174, 177, 175, 163, 176, 190, 178, 164, 179, 182, 180, 165, 181, 191, 185, 166, 136, 137, 138, 139, 140, 141, 142, 143, 144, 145, 146, 147, 148, 149, 150, 151, 152), (166, 186, 187, 184, 167, 183, 189, 172, 160, 170, 171, 169, 161, 168, 188, 173, 162, 152, 153, 154, 155, 156, 157, 158, 159, 128, 129, 130, 131, 132, 133, 134, 135, 136)])
_uv = me_cylinder_011.uv_layers.new(name='UVMap')
_uv.uv.foreach_set('vector', [1.0, 0.5, 1.0, 1.0, 0.9688, 1.0, 0.9688, 0.5, 0.9688, 0.5, 0.9688, 1.0, 0.9375, 1.0, 0.9375, 0.5, 0.9375, 0.5, 0.9375, 1.0, 0.9062, 1.0, 0.9062, 0.5, 0.9062, 0.5, 0.9062, 1.0, 0.875, 1.0, 0.875, 0.5, 0.875, 0.5, 0.875, 1.0, 0.8438, 1.0, 0.8438, 0.5, 0.8438, 0.5, 0.8438, 1.0, 0.8125, 1.0, 0.8125, 0.5, 0.8125, 0.5, 0.8125, 1.0, 0.7812, 1.0, 0.7812, 0.5, 0.7812, 0.5, 0.7812, 1.0, 0.75, 1.0, 0.75, 0.5, 0.75, 0.5, 0.75, 1.0, 0.7188, 1.0, 0.7188, 0.5, 0.7188, 0.5, 0.7188, 1.0, 0.6875, 1.0, 0.6875, 0.5, 0.6875, 0.5, 0.6875, 1.0, 0.6562, 1.0, 0.6562, 0.5, 0.6562, 0.5, 0.6562, 1.0, 0.625, 1.0, 0.625, 0.5, 0.625, 0.5, 0.625, 1.0, 0.5938, 1.0, 0.5938, 0.5, 0.5938, 0.5, 0.5938, 1.0, 0.5625, 1.0, 0.5625, 0.5, 0.5625, 0.5, 0.5625, 1.0, 0.5312, 1.0, 0.5312, 0.5, 0.5312, 0.5, 0.5312, 1.0, 0.5, 1.0, 0.5, 0.5, 0.5, 0.5, 0.5, 1.0, 0.4688, 1.0, 0.4688, 0.5, 0.4688, 0.5, 0.4688, 1.0, 0.4375, 1.0, 0.4375, 0.5, 0.4375, 0.5, 0.4375, 1.0, 0.4062, 1.0, 0.4062, 0.5, 0.4062, 0.5, 0.4062, 1.0, 0.375, 1.0, 0.375, 0.5, 0.375, 0.5, 0.375, 1.0, 0.3438, 1.0, 0.3438, 0.5, 0.3438, 0.5, 0.3438, 1.0, 0.3125, 1.0, 0.3125, 0.5, 0.3125, 0.5, 0.3125, 1.0, 0.2812, 1.0, 0.2812, 0.5, 0.2812, 0.5, 0.2812, 1.0, 0.25, 1.0, 0.25, 0.5, 0.25, 0.5, 0.25, 1.0, 0.2188, 1.0, 0.2188, 0.5, 0.2188, 0.5, 0.2188, 1.0, 0.1875, 1.0, 0.1875, 0.5, 0.1875, 0.5, 0.1875, 1.0, 0.1562, 1.0, 0.1562, 0.5, 0.1562, 0.5, 0.1562, 1.0, 0.125, 1.0, 0.125, 0.5, 0.125, 0.5, 0.125, 1.0, 0.09375, 1.0, 0.09375, 0.5, 0.09375, 0.5, 0.09375, 1.0, 0.0625, 1.0, 0.0625, 0.5, 0.02724, 0.25, 0.01, 0.25, 0.01461, 0.2032, 0.02827, 0.1582, 0.05045, 0.1167, 0.08029, 0.08029, 0.1167, 0.05045, 0.1582, 0.02827, 0.2032, 0.01461, 0.25, 0.01, 0.2968, 0.01461, 0.3418, 0.02827, 0.3833, 0.05045, 0.4197, 0.08029, 0.4496, 0.1167, 0.4717, 0.1582, 0.4854, 0.2032, 0.49, 0.25, 0.4728, 0.25, 0.4685, 0.2065, 0.4558, 0.1648, 0.4352, 0.1262, 0.4075, 0.09248, 0.3738, 0.06478, 0.3352, 0.0442, 0.2935, 0.03152, 0.25, 0.02724, 0.2065, 0.03152, 0.1648, 0.0442, 0.1262, 0.06478, 0.09248, 0.09248, 0.06478, 0.1262, 0.0442, 0.1648, 0.03152, 0.2065, 0.4728, 0.25, 0.49, 0.25, 0.4854, 0.2968, 0.4717, 0.3418, 0.4496, 0.3833, 0.4197, 0.4197, 0.3833, 0.4496, 0.3418, 0.4717, 0.2968, 0.4854, 0.25, 0.49, 0.2032, 0.4854, 0.1582, 0.4717, 0.1167, 0.4496, 0.08029, 0.4197, 0.05045, 0.3833, 0.02827, 0.3418, 0.01461, 0.2968, 0.01, 0.25, 0.02724, 0.25, 0.03152, 0.2935, 0.0442, 0.3352, 0.06478, 0.3738, 0.09248, 0.4075, 0.1262, 0.4352, 0.1648, 0.4558, 0.2065, 0.4685, 0.25, 0.4728, 0.2935, 0.4685, 0.3352, 0.4558, 0.3738, 0.4352, 0.4075, 0.4075, 0.4352, 0.3738, 0.4558, 0.3352, 0.4685, 0.2935, 0.0625, 0.5, 0.0625, 1.0, 0.03125, 1.0, 0.03125, 0.5, 0.03125, 0.5, 0.03125, 1.0, 0.0, 1.0, 0.0, 0.5, 1.0, 0.9776, 1.0, 0.5, 0.9688, 0.5, 0.9688, 0.9776, 0.9688, 0.9776, 0.9688, 0.5, 0.9375, 0.5, 0.9375, 0.9776, 0.9375, 0.9776, 0.9375, 0.5, 0.9062, 0.5, 0.9062, 0.9776, 0.9062, 0.9776, 0.9062, 0.5, 0.875, 0.5, 0.875, 0.9776, 0.875, 0.5, 0.8438, 0.5, 0.8438, 0.9776, 0.875, 0.9776, 0.8438, 0.5, 0.8125, 0.5, 0.8125, 0.9776, 0.8438, 0.9776, 0.8125, 0.5, 0.7812, 0.5, 0.7812, 0.9776, 0.8125, 0.9776, 0.7812, 0.5, 0.75, 0.5, 0.75, 0.9776, 0.7812, 0.9776, 0.75, 0.5, 0.7188, 0.5, 0.7188, 0.9776, 0.75, 0.9776, 0.7188, 0.5, 0.6875, 0.5, 0.6875, 0.9776, 0.7188, 0.9776, 0.6875, 0.5, 0.6562, 0.5, 0.6562, 0.9776, 0.6875, 0.9776, 0.6562, 0.5, 0.625, 0.5, 0.625, 0.9776, 0.6562, 0.9776, 0.625, 0.5, 0.5938, 0.5, 0.5938, 0.9776, 0.625, 0.9776, 0.5938, 0.5, 0.5625, 0.5, 0.5625, 0.9776, 0.5938, 0.9776, 0.5625, 0.5, 0.5312, 0.5, 0.5312, 0.9776, 0.5625, 0.9776, 0.5312, 0.5, 0.5, 0.5, 0.5, 0.9776, 0.5312, 0.9776, 0.5, 0.5, 0.4688, 0.5, 0.4688, 0.9776, 0.5, 0.9776, 0.4688, 0.5, 0.4375, 0.5, 0.4375, 0.9776, 0.4688, 0.9776, 0.4375, 0.9776, 0.4375, 0.5, 0.4062, 0.5, 0.4062, 0.9776, 0.4062, 0.5, 0.375, 0.5, 0.375, 0.9776, 0.4062, 0.9776, 0.375, 0.9776, 0.375, 0.5, 0.3438, 0.5, 0.3438, 0.9776, 0.3438, 0.9776, 0.3438, 0.5, 0.3125, 0.5, 0.3125, 0.9776, 0.3125, 0.9776, 0.3125, 0.5, 0.2812, 0.5, 0.2812, 0.9776, 0.2812, 0.9776, 0.2812, 0.5, 0.25, 0.5, 0.25, 0.9776, 0.25, 0.9776, 0.25, 0.5, 0.2188, 0.5, 0.2188, 0.9776, 0.2188, 0.9776, 0.2188, 0.5, 0.1875, 0.5, 0.1875, 0.9776, 0.1875, 0.9776, 0.1875, 0.5, 0.1562, 0.5, 0.1562, 0.9776, 0.1562, 0.9776, 0.1562, 0.5, 0.125, 0.5, 0.125, 0.9776, 0.125, 0.9776, 0.125, 0.5, 0.09375, 0.5, 0.09375, 0.9776, 0.09375, 0.9776, 0.09375, 0.5, 0.0625, 0.5, 0.0625, 0.9776, 0.0625, 0.9776, 0.0625, 0.5, 0.03125, 0.5, 0.03125, 0.9776, 0.03125, 0.9776, 0.03125, 0.5, 0.0, 0.5, 0.0, 0.9776, 0.02724, 0.25, 0.03152, 0.2065, 0.0442, 0.1648, 0.06478, 0.1262, 0.09248, 0.09248, 0.1262, 0.06478, 0.1648, 0.0442, 0.2065, 0.03152, 0.25, 0.02724, 0.2935, 0.03152, 0.3352, 0.0442, 0.3738, 0.06478, 0.4075, 0.09248, 0.4352, 0.1262, 0.4558, 0.1648, 0.4685, 0.2065, 0.4728, 0.25, 0.49, 0.25, 0.4854, 0.2032, 0.4717, 0.1582, 0.4496, 0.1167, 0.4197, 0.08029, 0.3833, 0.05045, 0.3418, 0.02827, 0.2968, 0.01461, 0.25, 0.01, 0.2032, 0.01461, 0.1582, 0.02827, 0.1167, 0.05045, 0.08029, 0.08029, 0.05045, 0.1167, 0.02827, 0.1582, 0.01461, 0.2032, 0.01, 0.25, 0.4728, 0.25, 0.4685, 0.2935, 0.4558, 0.3352, 0.4352, 0.3738, 0.4075, 0.4075, 0.3738, 0.4352, 0.3352, 0.4558, 0.2935, 0.4685, 0.25, 0.4728, 0.2065, 0.4685, 0.1648, 0.4558, 0.1262, 0.4352, 0.09248, 0.4075, 0.06478, 0.3738, 0.0442, 0.3352, 0.03152, 0.2935, 0.02724, 0.25, 0.01, 0.25, 0.01461, 0.2968, 0.02827, 0.3418, 0.05045, 0.3833, 0.08029, 0.4197, 0.1167, 0.4496, 0.1582, 0.4717, 0.2032, 0.4854, 0.25, 0.49, 0.2968, 0.4854, 0.3418, 0.4717, 0.3833, 0.4496, 0.4197, 0.4197, 0.4496, 0.3833, 0.4717, 0.3418, 0.4854, 0.2968, 0.49, 0.25])
me_cylinder_011.materials.append(mat_material)
me_cylinder_011.update()

# ---- objects
ob_cylinder = bpy.data.objects.new('Cylinder', me_cylinder_005)
ob_cylinder_001 = bpy.data.objects.new('Cylinder.001', me_cylinder_007)
ob_cylinder_002 = bpy.data.objects.new('Cylinder.002', me_cylinder_008)
ob_cylinder_003 = bpy.data.objects.new('Cylinder.003', me_cylinder_009)
ob_cylinder_004 = bpy.data.objects.new('Cylinder.004', me_cylinder_010)
ob_cylinder_005 = bpy.data.objects.new('Cylinder.005', me_cylinder_011)
ob_lamp = bpy.data.objects.new('Lamp', light_lamp)
ob_camera = bpy.data.objects.new('Camera', cam_camera)

# ---- transforms, parenting, visibility, modifiers, constraints
ob_cylinder.location = (0.0, 0.0, 0.0002704)
ob_cylinder_001.location = (0.0, 0.0, 1.104)
ob_cylinder_001.scale = (1.0, 1.0, 0.1)
ob_cylinder_002.location = (0.0, 0.0, 0.9294)
ob_cylinder_002.scale = (0.9196, 0.9196, 0.09196)
ob_cylinder_003.location = (0.0, 0.0, -0.007606)
ob_cylinder_004.location = (0.0, 0.0, -0.9133)
ob_cylinder_005.location = (0.0, 0.0, 0.5916)
ob_cylinder_005.scale = (1.0, 1.0, 1.707)
ob_lamp.location = (4.076, 1.005, 5.904)
ob_lamp.rotation_euler = (0.6503, 0.05522, 1.866)
ob_lamp.lock_rotations_4d = False
ob_lamp.empty_display_type = 'ARROWS'
ob_lamp.color = (0.0, 0.0, 0.0, 0.0)
ob_lamp.lineart.crease_threshold = 0.0
ob_camera.location = (7.226, -6.947, 5.111)
ob_camera.rotation_euler = (1.109, 0.0, 0.8149)
ob_camera.lock_rotations_4d = False
ob_camera.empty_display_type = 'ARROWS'
ob_camera.color = (0.0, 0.0, 0.0, 0.0)
ob_camera.display_type = 'WIRE'
ob_camera.lineart.crease_threshold = 0.0

# ---- collection membership
scene.collection.objects.link(ob_cylinder)
scene.collection.objects.link(ob_cylinder_001)
scene.collection.objects.link(ob_cylinder_002)
scene.collection.objects.link(ob_cylinder_003)
scene.collection.objects.link(ob_cylinder_004)
scene.collection.objects.link(ob_cylinder_005)
col_collection_1.objects.link(ob_lamp)
col_collection_1.objects.link(ob_camera)

# ---- scene / render settings (as saved in the file)
scene.camera = ob_camera
scene.frame_start = 0; scene.frame_end = 100; scene.frame_set(94)
scene.render.engine = 'BLENDER_EEVEE_NEXT'
scene.render.resolution_percentage = 50
scene.render.dither_intensity = 0.0
scene.cycles.use_denoising = False
scene.cycles.samples = 128
scene.cycles.sampling_pattern = 'TABULATED_SOBOL'
scene.cycles.use_adaptive_sampling = False
scene.cycles.use_light_tree = False
scene.cycles.blur_glossy = 0.0
scene.cycles.sample_clamp_indirect = 0.0
scene.eevee.gi_cubemap_resolution = '256'
scene.view_settings.view_transform = 'Standard'
bpy.context.view_layer.update()
